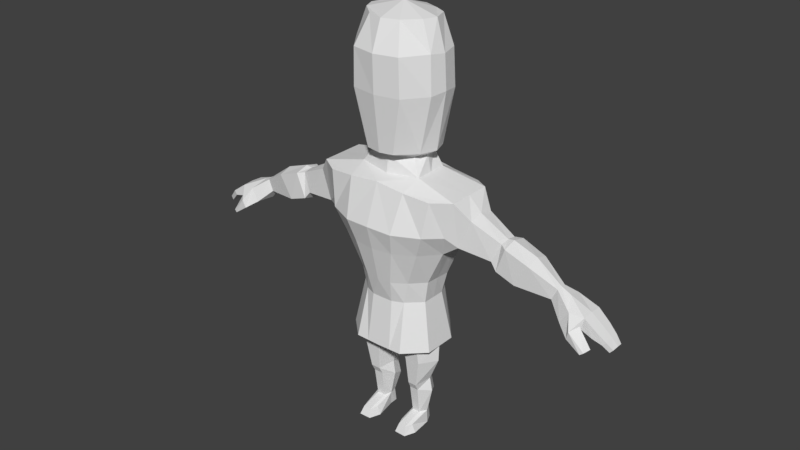 # Source: peasant.blend  (saved by Blender 2.78.0; exported with 4.5.12 LTS)
import bpy
from mathutils import Matrix  # noqa: F401  (used for matrix-valued properties, if any)

bpy.ops.wm.read_factory_settings(use_empty=True)
scene = bpy.context.scene
scene.name = 'Scene'

# ---- collections
col_collection_1 = bpy.data.collections.new('Collection 1'); scene.collection.children.link(col_collection_1)

# ---- world
world_world = bpy.data.worlds.new('World'); scene.world = world_world
world_world.color = (0.05088, 0.05088, 0.05088)
world_world.use_sun_shadow = False
world_world.sun_shadow_jitter_overblur = 0.0
world_world.cycles.sampling_method = 'MANUAL'

# ---- meshes
me_cube = bpy.data.meshes.new('Cube')
me_cube.from_pydata([(0.1008, -0.1182, 0.666), (0.2558, -0.1547, 1.193), (0.1008, 0.1551, 0.666), (0.2751, 0.1436, 1.193), (0.1666, -0.05679, 0.666), (0.1666, 0.05679, 0.666), (0.3382, 0.1033, 1.198), (0.3376, -0.1046, 1.198), (-0.001896, 0.1704, 1.218), (0.001896, -0.1704, 1.218), (-0.001896, 0.1038, 1.235), (0.001896, -0.1103, 1.235), (0.1401, 0.09416, 0.4408), (0.1454, -0.08691, 0.4405), (0.2308, 0.143, 1.034), (0.2308, -0.1724, 1.034), (0.2975, 0.09566, 1.031), (0.299, -0.1072, 1.033), (0.124, 0.115, 0.768), (0.124, -0.1208, 0.768), (0.1918, 0.05922, 0.768), (0.1823, -0.05922, 0.768), (0.1892, 0.1355, 0.9304), (0.1892, -0.1466, 0.9304), (0.2602, 0.06309, 0.9304), (0.2602, -0.06309, 0.9304), (0.3982, 0.06528, 1.123), (0.3982, -0.06528, 1.123), (0.3444, 0.07564, 0.993), (0.3444, -0.07564, 0.993), (0.2602, 0.06309, 0.9304), (0.2602, -0.06309, 0.9304), (0.5301, 0.04386, 1.06), (0.5301, -0.04386, 1.06), (0.4925, 0.05604, 0.9759), (0.4925, -0.05604, 0.9759), (0.7825, 0.02544, 0.9445), (0.7825, -0.02544, 0.9445), (0.759, 0.0274, 0.8931), (0.759, -0.0274, 0.8931), (0.5591, -0.06417, 1.055), (0.6683, -0.05967, 1.014), (0.6683, 0.05967, 1.014), (0.5591, 0.06417, 1.055), (0.5193, 0.0606, 0.9422), (0.606, 0.0606, 0.9121), (0.606, -0.0606, 0.9121), (0.5193, -0.0606, 0.9422), (0.2097, 0.07608, 0.4413), (0.1178, 0.1876, 0.4413), (0.1178, -0.1683, 0.4413), (0.2097, -0.0802, 0.4413), (0.0565, -0.08447, 0.4391), (0.0398, 0.08914, 0.4393), (0.02155, 0.0006477, 0.4392), (0.2032, -0.001477, 0.4407), (0.1668, -0.0005101, 0.1827), (0.1301, 0.06021, 0.1565), (0.1247, -0.05175, 0.1944), (0.08148, -0.05006, 0.1935), (0.06071, 0.05674, 0.1555), (0.04809, 0.0009596, 0.1817), (0.05722, 0.0009736, 0.2446), (0.08499, -0.06648, 0.2264), (0.1242, 0.05012, 0.2219), (0.06752, 0.04729, 0.221), (0.1541, -0.0002253, 0.2454), (0.1271, -0.06786, 0.2272), (0.07658, -0.07664, 0.3545), (0.05521, 0.08048, 0.3546), (0.0358, 0.0006766, 0.3545), (0.1282, 0.08582, 0.3562), (0.2001, -0.001584, 0.3561), (0.1493, -0.07924, 0.356), (0.1399, 0.0004369, 0.06283), (0.119, 0.03811, 0.06288), (0.1211, -0.03411, 0.06279), (0.08412, -0.03315, 0.06223), (0.07952, 0.03613, 0.06229), (0.07233, 0.001274, 0.06225), (0.1366, 0.1533, 1.205), (0.0504, -0.1393, 0.6651), (0.1433, 0.08006, 1.241), (0.1443, -0.08067, 1.243), (0.0504, 0.1704, 0.6651), (0.1366, -0.1704, 1.205), (0.1154, -0.2258, 1.033), (0.1154, 0.1521, 1.033), (0.062, 0.1469, 0.767), (0.062, -0.1622, 0.7674), (0.09459, 0.1493, 0.9294), (0.09459, -0.1948, 0.9285), (0.05891, -0.1683, 0.4399), (0.05891, 0.1876, 0.4399), (0.1666, 0.0, 0.666), (0.3379, -0.0006153, 1.198), (0.187, 0.0, 0.768), (0.2602, 0.0, 0.9304), (0.3982, 0.0, 1.138), (0.3444, 5.364e-09, 0.9714), (0.2602, 0.0, 0.9304), (0.5301, 3.219e-08, 1.067), (0.4925, 3.755e-08, 0.9512), (0.7825, 8.851e-08, 0.9501), (0.759, 9.12e-08, 0.8833), (0.5107, 4.828e-08, 0.9299), (0.6146, 6.437e-08, 0.8939), (0.5591, 4.292e-08, 1.072), (0.6683, 5.901e-08, 1.034), (0.2097, -0.002059, 0.4413), (0.1445, -0.0003076, 1.241), (1.045, 1.031e-07, 0.7842), (1.044, -0.03222, 0.7823), (1.044, 0.02674, 0.7823), (1.031, 0.02922, 0.7676), (1.031, -0.0347, 0.7676), (1.029, 1.044e-07, 0.7643), (0.7881, 9.196e-08, 0.8467), (0.8233, -0.06583, 0.8331), (0.8286, 0.05638, 0.9146), (0.7928, 0.0596, 0.8575), (0.8253, 8.853e-08, 0.9292), (0.8591, -0.06261, 0.8902), (0.9034, -0.01064, 0.8521), (0.9229, 0.05349, 0.8852), (0.9235, 7.083e-08, 0.8884), (0.9023, -0.05244, 0.8342), (0.9043, 0.05761, 0.8577), (0.9229, -0.05349, 0.8852), (1.002, 9.901e-08, 0.7904), (1.018, 0.0357, 0.8103), (1.018, 9.735e-08, 0.8123), (1.003, -0.04587, 0.794), (1.003, 0.03838, 0.794), (1.018, -0.04319, 0.8103), (0.9029, -0.06989, 0.8075), (0.8762, -0.09804, 0.7964), (0.9131, -0.06699, 0.8513), (0.8874, -0.1039, 0.8344), (0.9486, -0.06547, 0.7488), (0.9405, -0.09971, 0.7528), (0.9663, -0.06536, 0.7699), (0.9546, -0.09495, 0.7627), (0.142, 3.68e-05, 0.0), (0.1221, 0.04153, 0.0), (0.1308, -0.05139, 0.0008469), (0.07572, -0.04996, 2.301e-05), (0.07572, 0.04157, 0.0), (0.07481, 0.001283, 0.0), (0.1211, -0.132, 0.03785), (0.08412, -0.131, 0.03729), (0.07233, -0.09662, 0.03877), (0.1333, -0.09745, 0.03619), (0.1511, -0.09785, 0.0), (0.1308, -0.1493, 0.0), (0.07572, -0.1478, 0.0), (0.05617, -0.09661, 0.0), (0.002356, -0.09774, 1.311), (-0.002356, 0.1003, 1.311), (0.1022, 0.06993, 1.315), (0.1029, -0.05744, 1.316), (0.1267, -0.0003076, 1.315), (0.002356, 1.509e-09, 1.927), (-0.002356, -0.1359, 1.882), (0.002356, 0.1376, 1.882), (0.1398, 0.06993, 1.886), (0.1405, -0.05744, 1.886), (0.1643, -0.0003076, 1.886), (-0.002356, 0.1264, 1.339), (0.1451, -0.07241, 1.343), (0.002356, -0.1552, 1.339), (0.1479, 0.06993, 1.343), (0.1724, -0.0003076, 1.343), (0.06517, -0.1447, 1.341), (0.07522, -0.1148, 1.884), (0.04943, -0.07791, 1.313), (0.07766, 0.1057, 1.884), (0.08569, 0.1063, 1.341), (0.1874, -0.0672, 1.76), (0.1875, 0.07731, 1.759), (0.2039, -0.0003076, 1.752), (0.1114, -0.1672, 1.757), (0.119, 0.1507, 1.757), (0.2127, -0.0003076, 1.602), (0.1156, -0.166, 1.591), (0.1287, 0.1509, 1.592), (0.196, -0.07176, 1.594), (0.1972, 0.07731, 1.594), (-0.1008, -0.1182, 0.666), (-0.2558, -0.1547, 1.193), (-0.1008, 0.1551, 0.666), (-0.2751, 0.1436, 1.193), (-0.1666, -0.05679, 0.666), (-0.1666, 0.05679, 0.666), (-0.3382, 0.1033, 1.198), (-0.3376, -0.1046, 1.198), (0.0, 0.1704, 0.6642), (-0.001896, 0.1704, 1.218), (0.0, -0.1393, 0.6642), (0.001896, -0.1704, 1.218), (-0.001896, 0.1038, 1.235), (0.001896, -0.1103, 1.235), (-0.1401, 0.09416, 0.4408), (-0.1454, -0.08691, 0.4405), (-0.2308, 0.143, 1.034), (-0.2308, -0.1724, 1.034), (-0.2975, 0.09566, 1.031), (-0.299, -0.1072, 1.033), (0.0, -0.2337, 1.037), (0.0, 0.1512, 1.032), (-0.124, 0.115, 0.768), (-0.124, -0.1208, 0.768), (-0.1918, 0.05922, 0.768), (-0.1823, -0.05922, 0.768), (0.0, -0.1681, 0.7669), (0.0, 0.1379, 0.766), (-0.1892, 0.1355, 0.9304), (-0.1892, -0.1466, 0.9304), (-0.2602, 0.06309, 0.9304), (-0.2602, -0.06309, 0.9304), (0.0, -0.2043, 0.9265), (0.0, 0.1496, 0.9283), (-0.3982, 0.06528, 1.123), (-0.3982, -0.06528, 1.123), (-0.3444, 0.07564, 0.993), (-0.3444, -0.07564, 0.993), (-0.2602, 0.06309, 0.9304), (-0.2602, -0.06309, 0.9304), (-0.5301, 0.04386, 1.06), (-0.5301, -0.04386, 1.06), (-0.4925, 0.05604, 0.9759), (-0.4925, -0.05604, 0.9759), (-0.7825, 0.02544, 0.9445), (-0.7825, -0.02544, 0.9445), (-0.759, 0.0274, 0.8931), (-0.759, -0.0274, 0.8931), (-0.5591, -0.06417, 1.055), (-0.6683, -0.05967, 1.014), (-0.6683, 0.05967, 1.014), (-0.5591, 0.06417, 1.055), (-0.5193, 0.0606, 0.9422), (-0.606, 0.0606, 0.9121), (-0.606, -0.0606, 0.9121), (-0.5193, -0.0606, 0.9422), (-0.2097, 0.07608, 0.4413), (-0.1178, 0.1876, 0.4413), (0.0, -0.1683, 0.4386), (-0.1178, -0.1683, 0.4413), (-0.2097, -0.0802, 0.4413), (0.0, 0.1876, 0.4386), (0.0, 0.06072, 0.4386), (0.0, -0.04698, 0.4386), (-0.0565, -0.08447, 0.4391), (-0.0398, 0.08914, 0.4393), (-0.02155, 0.0006477, 0.4392), (-0.2032, -0.001477, 0.4407), (-0.1668, -0.0005101, 0.1827), (-0.1301, 0.06021, 0.1565), (-0.1247, -0.05175, 0.1944), (-0.08148, -0.05006, 0.1935), (-0.06071, 0.05674, 0.1555), (-0.04809, 0.0009596, 0.1817), (-0.05722, 0.0009736, 0.2446), (-0.08499, -0.06648, 0.2264), (-0.1242, 0.05012, 0.2219), (-0.06752, 0.04729, 0.221), (-0.1541, -0.0002253, 0.2454), (-0.1271, -0.06786, 0.2272), (-0.07658, -0.07664, 0.3545), (-0.05521, 0.08048, 0.3546), (-0.0358, 0.0006766, 0.3545), (-0.1282, 0.08582, 0.3562), (-0.2001, -0.001584, 0.3561), (-0.1493, -0.07924, 0.356), (-0.1399, 0.0004369, 0.06283), (-0.119, 0.03811, 0.06288), (-0.1211, -0.03411, 0.06279), (-0.08412, -0.03315, 0.06223), (-0.07952, 0.03613, 0.06229), (-0.07233, 0.001274, 0.06225), (-0.1366, 0.1533, 1.205), (-0.0504, -0.1393, 0.6651), (-0.1433, 0.08006, 1.241), (-0.1443, -0.08067, 1.243), (-0.0504, 0.1704, 0.6651), (-0.1366, -0.1704, 1.205), (-0.1154, -0.2258, 1.033), (-0.1154, 0.1521, 1.033), (-0.062, 0.1469, 0.767), (-0.062, -0.1622, 0.7674), (-0.09459, 0.1493, 0.9294), (-0.09459, -0.1948, 0.9285), (-0.05891, -0.1683, 0.4399), (-0.05891, 0.1876, 0.4399), (-0.1666, 0.0, 0.666), (-0.3379, -0.0006153, 1.198), (-0.187, 0.0, 0.768), (-0.2602, 0.0, 0.9304), (-0.3982, 0.0, 1.138), (-0.3444, 5.364e-09, 0.9714), (-0.2602, 0.0, 0.9304), (-0.5301, 3.219e-08, 1.067), (-0.4925, 3.755e-08, 0.9512), (-0.7825, 8.851e-08, 0.9501), (-0.759, 9.12e-08, 0.8833), (-0.5107, 4.828e-08, 0.9299), (-0.6146, 6.437e-08, 0.8939), (-0.5591, 4.292e-08, 1.072), (-0.6683, 5.901e-08, 1.034), (-0.2097, -0.002059, 0.4413), (-0.1445, -0.0003076, 1.241), (-1.045, 1.031e-07, 0.7842), (-1.044, -0.03222, 0.7823), (-1.044, 0.02674, 0.7823), (-1.031, 0.02922, 0.7676), (-1.031, -0.0347, 0.7676), (-1.029, 1.044e-07, 0.7643), (-0.7881, 9.196e-08, 0.8467), (-0.8233, -0.06583, 0.8331), (-0.8286, 0.05638, 0.9146), (-0.7928, 0.0596, 0.8575), (-0.8253, 8.853e-08, 0.9292), (-0.8591, -0.06261, 0.8902), (-0.9034, -0.01064, 0.8521), (-0.9229, 0.05349, 0.8852), (-0.9235, 7.083e-08, 0.8884), (-0.9023, -0.05244, 0.8342), (-0.9043, 0.05761, 0.8577), (-0.9229, -0.05349, 0.8852), (-0.9789, 9.443e-08, 0.8125), (-0.9947, 0.04331, 0.834), (-0.9953, 9.247e-08, 0.8361), (-0.9799, -0.05535, 0.8163), (-0.9799, 0.04615, 0.8163), (-0.9947, -0.05251, 0.834), (-0.9029, -0.06989, 0.8075), (-0.8762, -0.09804, 0.7964), (-0.9131, -0.06699, 0.8513), (-0.8874, -0.1039, 0.8344), (-0.9486, -0.06547, 0.7488), (-0.9405, -0.09971, 0.7528), (-0.9663, -0.06536, 0.7699), (-0.9546, -0.09495, 0.7627), (-0.142, 3.68e-05, 0.0), (-0.1221, 0.04153, 0.0), (-0.1308, -0.05139, 0.0008469), (-0.07572, -0.04996, 2.301e-05), (-0.07572, 0.04157, 0.0), (-0.07481, 0.001283, 0.0), (-0.1211, -0.132, 0.03785), (-0.08412, -0.131, 0.03729), (-0.07233, -0.09662, 0.03877), (-0.1333, -0.09745, 0.03619), (-0.1511, -0.09785, 0.0), (-0.1308, -0.1493, 0.0), (-0.07572, -0.1478, 0.0), (-0.05617, -0.09661, 0.0), (0.002356, -0.09774, 1.311), (-0.002356, 0.1003, 1.311), (-0.1022, 0.06993, 1.315), (-0.1029, -0.05744, 1.316), (-0.1267, -0.0003076, 1.315), (0.002356, 1.509e-09, 1.927), (-0.002356, -0.1359, 1.882), (0.002356, 0.1376, 1.882), (-0.1398, 0.06993, 1.886), (-0.1405, -0.05744, 1.886), (-0.1643, -0.0003076, 1.886), (-0.002356, 0.1264, 1.339), (-0.1451, -0.07241, 1.343), (0.002356, -0.1552, 1.339), (-0.1479, 0.06993, 1.343), (-0.1724, -0.0003076, 1.343), (-0.06517, -0.1447, 1.341), (-0.07522, -0.1148, 1.884), (-0.04943, -0.07791, 1.313), (-0.07766, 0.1057, 1.884), (-0.08569, 0.1063, 1.341), (-0.1874, -0.0672, 1.76), (-0.1875, 0.07731, 1.759), (0.0, 0.1826, 1.755), (0.0, -0.1876, 1.755), (-0.2039, -0.0003076, 1.752), (-0.1114, -0.1672, 1.757), (-0.119, 0.1507, 1.757), (0.0, 0.1792, 1.589), (0.0, -0.1832, 1.589), (-0.2127, -0.0003076, 1.602), (-0.1156, -0.166, 1.591), (-0.1287, 0.1509, 1.592), (-0.196, -0.07176, 1.594), (-0.1972, 0.07731, 1.594), (0.9605, -0.05173, 0.8095), (0.9615, 0.04961, 0.8199), (0.9787, -0.05053, 0.8423), (0.9604, -0.004608, 0.8152), (0.9787, 0.04612, 0.8423), (0.9793, 0.0001229, 0.845)], [], [(87, 80, 3, 14), (17, 7, 1, 15), (4, 0, 50, 51), (84, 2, 49, 93), (81, 198, 246, 92), (14, 3, 6, 16), (24, 16, 28, 30), (110, 82, 159, 161), (80, 8, 10, 82), (83, 11, 9, 85), (86, 85, 9, 208), (91, 86, 208, 220), (16, 6, 26, 28), (22, 14, 16, 24), (25, 17, 15, 23), (90, 87, 14, 22), (84, 88, 18, 2), (4, 21, 19, 0), (2, 18, 20, 5), (94, 96, 21, 4), (81, 89, 214, 198), (88, 90, 22, 18), (21, 25, 23, 19), (18, 22, 24, 20), (96, 97, 25, 21), (89, 91, 220, 214), (28, 26, 32, 34), (100, 99, 29, 31), (97, 24, 30, 100), (95, 7, 27, 98), (17, 25, 31, 29), (7, 17, 29, 27), (108, 41, 37, 103), (27, 29, 35, 33), (98, 27, 33, 101), (99, 28, 34, 102), (133, 130, 113, 114), (106, 45, 38, 104), (45, 42, 36, 38), (41, 46, 39, 37), (33, 35, 47, 40), (40, 47, 46, 41), (34, 32, 43, 44), (44, 43, 42, 45), (102, 34, 44, 105), (105, 44, 45, 106), (101, 33, 40, 107), (107, 40, 41, 108), (251, 52, 13, 51, 50, 92, 246), (249, 93, 49, 48, 12, 53, 250), (250, 53, 54, 52, 251), (2, 5, 48, 49), (94, 4, 51, 109), (58, 59, 77, 76), (13, 55, 12, 48, 109, 51), (65, 64, 57, 60), (63, 62, 61, 59), (61, 60, 78, 79), (64, 66, 56, 57), (66, 67, 58, 56), (62, 65, 60, 61), (67, 63, 59, 58), (73, 68, 63, 67), (70, 69, 65, 62), (72, 73, 67, 66), (71, 72, 66, 64), (68, 70, 62, 63), (69, 71, 64, 65), (53, 12, 71, 69), (52, 54, 70, 68), (12, 55, 72, 71), (55, 13, 73, 72), (54, 53, 69, 70), (13, 52, 68, 73), (79, 148, 156, 151), (75, 74, 143, 144), (59, 61, 79, 77), (60, 57, 75, 78), (57, 56, 74, 75), (56, 58, 76, 74), (19, 23, 91, 89), (215, 221, 90, 88), (0, 19, 89, 81), (196, 215, 88, 84), (221, 209, 87, 90), (23, 15, 86, 91), (15, 1, 85, 86), (7, 83, 85, 1), (3, 80, 82, 6), (95, 110, 83, 7), (0, 81, 92, 50), (196, 84, 93, 249), (209, 8, 80, 87), (6, 82, 110, 95), (5, 94, 109, 48), (43, 107, 108, 42), (32, 101, 107, 43), (47, 105, 106, 46), (35, 102, 105, 47), (46, 106, 104, 39), (132, 129, 116, 115), (29, 99, 102, 35), (26, 98, 101, 32), (42, 108, 103, 36), (6, 95, 98, 26), (25, 97, 100, 31), (30, 28, 99, 100), (20, 24, 97, 96), (5, 20, 96, 94), (82, 10, 158, 159), (116, 111, 112, 115), (114, 113, 111, 116), (130, 131, 111, 113), (134, 132, 115, 112), (131, 134, 112, 111), (129, 133, 114, 116), (104, 38, 120, 117), (103, 37, 122, 121), (37, 39, 118, 122), (36, 103, 121, 119), (39, 104, 117, 118), (38, 36, 119, 120), (117, 120, 127, 123), (121, 122, 128, 125), (126, 128, 137, 135), (119, 121, 125, 124), (118, 117, 123, 126), (120, 119, 124, 127), (395, 393, 133, 129), (397, 394, 134, 131), (394, 392, 132, 134), (396, 397, 131, 130), (392, 395, 129, 132), (393, 396, 130, 133), (138, 136, 140, 142), (128, 122, 138, 137), (118, 126, 135, 136), (122, 118, 136, 138), (142, 140, 139, 141), (136, 135, 139, 140), (135, 137, 141, 139), (137, 138, 142, 141), (146, 148, 143, 145), (143, 148, 147, 144), (79, 78, 147, 148), (146, 145, 154, 155), (145, 143, 153, 154), (78, 75, 144, 147), (152, 149, 154, 153), (149, 150, 155, 154), (150, 151, 156, 155), (74, 76, 149, 152), (76, 77, 150, 149), (148, 146, 155, 156), (143, 74, 152, 153), (77, 79, 151, 150), (381, 181, 174, 163), (11, 83, 160, 175, 157), (83, 110, 161, 160), (167, 162, 163, 174, 166), (165, 176, 164, 162, 167), (180, 179, 165, 167), (178, 180, 167, 166), (179, 182, 176, 165), (159, 158, 168, 177, 171), (160, 161, 172, 169), (161, 159, 171, 172), (157, 175, 173, 170), (176, 182, 380, 164), (184, 173, 169, 186), (173, 175, 160, 169), (185, 177, 168, 385), (174, 181, 178, 166), (187, 185, 182, 179), (186, 183, 180, 178), (183, 187, 179, 180), (386, 184, 181, 381), (170, 173, 184, 386), (172, 171, 187, 183), (169, 172, 183, 186), (171, 177, 185, 187), (182, 185, 385, 380), (181, 184, 186, 178), (287, 204, 191, 280), (207, 205, 189, 195), (192, 248, 247, 188), (284, 293, 245, 190), (281, 292, 246, 198), (204, 206, 194, 191), (218, 226, 224, 206), (310, 361, 359, 282), (280, 282, 200, 197), (283, 285, 199, 201), (286, 208, 199, 285), (291, 220, 208, 286), (206, 224, 222, 194), (216, 218, 206, 204), (219, 217, 205, 207), (290, 216, 204, 287), (284, 190, 210, 288), (192, 188, 211, 213), (190, 193, 212, 210), (294, 192, 213, 296), (281, 198, 214, 289), (288, 210, 216, 290), (213, 211, 217, 219), (210, 212, 218, 216), (296, 213, 219, 297), (289, 214, 220, 291), (224, 230, 228, 222), (300, 227, 225, 299), (297, 300, 226, 218), (295, 298, 223, 195), (207, 225, 227, 219), (195, 223, 225, 207), (308, 303, 233, 237), (223, 229, 231, 225), (298, 301, 229, 223), (299, 302, 230, 224), (333, 314, 313, 330), (306, 304, 234, 241), (241, 234, 232, 238), (237, 233, 235, 242), (229, 236, 243, 231), (236, 237, 242, 243), (230, 240, 239, 228), (240, 241, 238, 239), (302, 305, 240, 230), (305, 306, 241, 240), (301, 307, 236, 229), (307, 308, 237, 236), (251, 246, 292, 247, 248, 203, 252), (249, 250, 253, 202, 244, 245, 293), (250, 251, 252, 254, 253), (190, 245, 244, 193), (294, 309, 248, 192), (258, 276, 277, 259), (203, 248, 309, 244, 202, 255), (265, 260, 257, 264), (263, 259, 261, 262), (261, 279, 278, 260), (264, 257, 256, 266), (266, 256, 258, 267), (262, 261, 260, 265), (267, 258, 259, 263), (273, 267, 263, 268), (270, 262, 265, 269), (272, 266, 267, 273), (271, 264, 266, 272), (268, 263, 262, 270), (269, 265, 264, 271), (253, 269, 271, 202), (252, 268, 270, 254), (202, 271, 272, 255), (255, 272, 273, 203), (254, 270, 269, 253), (203, 273, 268, 252), (279, 351, 356, 348), (275, 344, 343, 274), (259, 277, 279, 261), (260, 278, 275, 257), (257, 275, 274, 256), (256, 274, 276, 258), (211, 289, 291, 217), (215, 288, 290, 221), (188, 281, 289, 211), (196, 284, 288, 215), (221, 290, 287, 209), (217, 291, 286, 205), (205, 286, 285, 189), (195, 189, 285, 283), (191, 194, 282, 280), (295, 195, 283, 310), (188, 247, 292, 281), (196, 249, 293, 284), (209, 287, 280, 197), (194, 295, 310, 282), (193, 244, 309, 294), (239, 238, 308, 307), (228, 239, 307, 301), (243, 242, 306, 305), (231, 243, 305, 302), (242, 235, 304, 306), (332, 315, 316, 329), (225, 231, 302, 299), (222, 228, 301, 298), (238, 232, 303, 308), (194, 222, 298, 295), (219, 227, 300, 297), (226, 300, 299, 224), (212, 296, 297, 218), (193, 294, 296, 212), (282, 359, 358, 200), (316, 315, 312, 311), (314, 316, 311, 313), (330, 313, 311, 331), (334, 312, 315, 332), (331, 311, 312, 334), (329, 316, 314, 333), (304, 317, 320, 234), (303, 321, 322, 233), (233, 322, 318, 235), (232, 319, 321, 303), (235, 318, 317, 304), (234, 320, 319, 232), (317, 323, 327, 320), (321, 325, 328, 322), (326, 335, 337, 328), (319, 324, 325, 321), (318, 326, 323, 317), (320, 327, 324, 319), (323, 329, 333, 327), (325, 331, 334, 328), (328, 334, 332, 326), (324, 330, 331, 325), (326, 332, 329, 323), (327, 333, 330, 324), (338, 342, 340, 336), (328, 337, 338, 322), (318, 336, 335, 326), (322, 338, 336, 318), (342, 341, 339, 340), (336, 340, 339, 335), (335, 339, 341, 337), (337, 341, 342, 338), (346, 345, 343, 348), (343, 344, 347, 348), (279, 348, 347, 278), (346, 355, 354, 345), (345, 354, 353, 343), (278, 347, 344, 275), (352, 353, 354, 349), (349, 354, 355, 350), (350, 355, 356, 351), (274, 352, 349, 276), (276, 349, 350, 277), (348, 356, 355, 346), (343, 353, 352, 274), (277, 350, 351, 279), (381, 363, 374, 383), (201, 357, 375, 360, 283), (283, 360, 361, 310), (367, 366, 374, 363, 362), (365, 367, 362, 364, 376), (382, 367, 365, 379), (378, 366, 367, 382), (379, 365, 376, 384), (359, 371, 377, 368, 358), (360, 369, 372, 361), (361, 372, 371, 359), (357, 370, 373, 375), (376, 364, 380, 384), (388, 390, 369, 373), (373, 369, 360, 375), (389, 385, 368, 377), (374, 366, 378, 383), (391, 379, 384, 389), (390, 378, 382, 387), (387, 382, 379, 391), (386, 381, 383, 388), (370, 386, 388, 373), (372, 387, 391, 371), (369, 390, 387, 372), (371, 391, 389, 377), (384, 380, 385, 389), (383, 378, 390, 388), (127, 124, 396, 393), (126, 123, 395, 392), (124, 125, 397, 396), (128, 126, 392, 394), (125, 128, 394, 397), (123, 127, 393, 395)])
_ca = me_cube.color_attributes.new('Col', 'BYTE_COLOR', 'CORNER')
_ca.data.foreach_set('color', [1.0, 1.0, 1.0, 1.0, 1.0, 1.0, 1.0, 1.0, 1.0, 1.0, 1.0, 1.0, 1.0, 1.0, 1.0, 1.0, 1.0, 1.0, 1.0, 1.0, 1.0, 1.0, 1.0, 1.0, 1.0, 1.0, 1.0, 1.0, 1.0, 1.0, 1.0, 1.0, 1.0, 1.0, 1.0, 1.0, 1.0, 1.0, 1.0, 1.0, 1.0, 1.0, 1.0, 1.0, 1.0, 1.0, 1.0, 1.0, 1.0, 1.0, 1.0, 1.0, 1.0, 1.0, 1.0, 1.0, 1.0, 1.0, 1.0, 1.0, 1.0, 1.0, 1.0, 1.0, 1.0, 1.0, 1.0, 1.0, 1.0, 1.0, 1.0, 1.0, 1.0, 1.0, 1.0, 1.0, 1.0, 1.0, 1.0, 1.0, 1.0, 1.0, 1.0, 1.0, 1.0, 1.0, 1.0, 1.0, 1.0, 1.0, 1.0, 1.0, 1.0, 1.0, 1.0, 1.0, 1.0, 1.0, 1.0, 1.0, 1.0, 1.0, 1.0, 1.0, 1.0, 1.0, 1.0, 1.0, 1.0, 1.0, 1.0, 1.0, 1.0, 1.0, 1.0, 1.0, 1.0, 1.0, 1.0, 1.0, 1.0, 1.0, 1.0, 1.0, 1.0, 1.0, 1.0, 1.0, 1.0, 1.0, 1.0, 1.0, 1.0, 1.0, 1.0, 1.0, 1.0, 1.0, 1.0, 1.0, 1.0, 1.0, 1.0, 1.0, 1.0, 1.0, 1.0, 1.0, 1.0, 1.0, 1.0, 1.0, 1.0, 1.0, 1.0, 1.0, 1.0, 1.0, 1.0, 1.0, 1.0, 1.0, 1.0, 1.0, 1.0, 1.0, 1.0, 1.0, 1.0, 1.0, 1.0, 1.0, 1.0, 1.0, 1.0, 1.0, 1.0, 1.0, 1.0, 1.0, 1.0, 1.0, 1.0, 1.0, 1.0, 1.0, 1.0, 1.0, 1.0, 1.0, 1.0, 1.0, 1.0, 1.0, 1.0, 1.0, 1.0, 1.0, 1.0, 1.0, 1.0, 1.0, 1.0, 1.0, 1.0, 1.0, 1.0, 1.0, 1.0, 1.0, 1.0, 1.0, 1.0, 1.0, 1.0, 1.0, 1.0, 1.0, 1.0, 1.0, 1.0, 1.0, 1.0, 1.0, 1.0, 1.0, 1.0, 1.0, 1.0, 1.0, 1.0, 1.0, 1.0, 1.0, 1.0, 1.0, 1.0, 1.0, 1.0, 1.0, 1.0, 1.0, 1.0, 1.0, 1.0, 1.0, 1.0, 1.0, 1.0, 1.0, 1.0, 1.0, 1.0, 1.0, 1.0, 1.0, 1.0, 1.0, 1.0, 1.0, 1.0, 1.0, 1.0, 1.0, 1.0, 1.0, 1.0, 1.0, 1.0, 1.0, 1.0, 1.0, 1.0, 1.0, 1.0, 1.0, 1.0, 1.0, 1.0, 1.0, 1.0, 1.0, 1.0, 1.0, 1.0, 1.0, 1.0, 1.0, 1.0, 1.0, 1.0, 1.0, 1.0, 1.0, 1.0, 1.0, 1.0, 1.0, 1.0, 1.0, 1.0, 1.0, 1.0, 1.0, 1.0, 1.0, 1.0, 1.0, 1.0, 1.0, 1.0, 1.0, 1.0, 1.0, 1.0, 1.0, 1.0, 1.0, 1.0, 1.0, 1.0, 1.0, 1.0, 1.0, 1.0, 1.0, 1.0, 1.0, 1.0, 1.0, 1.0, 1.0, 1.0, 1.0, 1.0, 1.0, 1.0, 1.0, 1.0, 1.0, 1.0, 1.0, 1.0, 1.0, 1.0, 1.0, 1.0, 1.0, 1.0, 1.0, 1.0, 1.0, 1.0, 1.0, 1.0, 1.0, 1.0, 1.0, 1.0, 1.0, 1.0, 1.0, 1.0, 1.0, 1.0, 1.0, 1.0, 1.0, 1.0, 1.0, 1.0, 1.0, 1.0, 1.0, 1.0, 1.0, 1.0, 1.0, 1.0, 1.0, 1.0, 1.0, 1.0, 1.0, 1.0, 1.0, 1.0, 1.0, 1.0, 1.0, 1.0, 1.0, 1.0, 1.0, 1.0, 1.0, 1.0, 1.0, 1.0, 1.0, 1.0, 1.0, 1.0, 1.0, 1.0, 1.0, 1.0, 1.0, 1.0, 1.0, 1.0, 1.0, 1.0, 1.0, 1.0, 1.0, 1.0, 1.0, 1.0, 1.0, 1.0, 1.0, 1.0, 1.0, 1.0, 1.0, 1.0, 1.0, 1.0, 1.0, 1.0, 1.0, 1.0, 1.0, 1.0, 1.0, 1.0, 1.0, 1.0, 1.0, 1.0, 1.0, 1.0, 1.0, 1.0, 1.0, 1.0, 1.0, 1.0, 1.0, 1.0, 1.0, 1.0, 1.0, 1.0, 1.0, 1.0, 1.0, 1.0, 1.0, 1.0, 1.0, 1.0, 1.0, 1.0, 1.0, 1.0, 1.0, 1.0, 1.0, 1.0, 1.0, 1.0, 1.0, 1.0, 1.0, 1.0, 1.0, 1.0, 1.0, 1.0, 1.0, 1.0, 1.0, 1.0, 1.0, 1.0, 1.0, 1.0, 1.0, 1.0, 1.0, 1.0, 1.0, 1.0, 1.0, 1.0, 1.0, 1.0, 1.0, 1.0, 1.0, 1.0, 1.0, 1.0, 1.0, 1.0, 1.0, 1.0, 1.0, 1.0, 1.0, 1.0, 1.0, 1.0, 1.0, 1.0, 1.0, 1.0, 1.0, 1.0, 1.0, 1.0, 1.0, 1.0, 1.0, 1.0, 1.0, 1.0, 1.0, 1.0, 1.0, 1.0, 1.0, 1.0, 1.0, 1.0, 1.0, 1.0, 1.0, 1.0, 1.0, 1.0, 1.0, 1.0, 1.0, 1.0, 1.0, 1.0, 1.0, 1.0, 1.0, 1.0, 1.0, 1.0, 1.0, 1.0, 1.0, 1.0, 1.0, 1.0, 1.0, 1.0, 1.0, 1.0, 1.0, 1.0, 1.0, 1.0, 1.0, 1.0, 1.0, 1.0, 1.0, 1.0, 1.0, 1.0, 1.0, 1.0, 1.0, 1.0, 1.0, 1.0, 1.0, 1.0, 1.0, 1.0, 1.0, 1.0, 1.0, 1.0, 1.0, 1.0, 1.0, 1.0, 1.0, 1.0, 1.0, 1.0, 1.0, 1.0, 1.0, 1.0, 1.0, 1.0, 1.0, 1.0, 1.0, 1.0, 1.0, 1.0, 1.0, 1.0, 1.0, 1.0, 1.0, 1.0, 1.0, 1.0, 1.0, 1.0, 1.0, 1.0, 1.0, 1.0, 1.0, 1.0, 1.0, 1.0, 1.0, 1.0, 1.0, 1.0, 1.0, 1.0, 1.0, 1.0, 1.0, 1.0, 1.0, 1.0, 1.0, 1.0, 1.0, 1.0, 1.0, 1.0, 1.0, 1.0, 1.0, 1.0, 1.0, 1.0, 1.0, 1.0, 1.0, 1.0, 1.0, 1.0, 1.0, 1.0, 1.0, 1.0, 1.0, 1.0, 1.0, 1.0, 1.0, 1.0, 1.0, 1.0, 1.0, 1.0, 1.0, 1.0, 1.0, 1.0, 1.0, 1.0, 1.0, 1.0, 1.0, 1.0, 1.0, 1.0, 1.0, 1.0, 1.0, 1.0, 1.0, 1.0, 1.0, 1.0, 1.0, 1.0, 1.0, 1.0, 1.0, 1.0, 1.0, 1.0, 1.0, 1.0, 1.0, 1.0, 1.0, 1.0, 1.0, 1.0, 1.0, 1.0, 1.0, 1.0, 1.0, 1.0, 1.0, 1.0, 1.0, 1.0, 1.0, 1.0, 1.0, 1.0, 1.0, 1.0, 1.0, 1.0, 1.0, 1.0, 1.0, 1.0, 1.0, 1.0, 1.0, 1.0, 1.0, 1.0, 1.0, 1.0, 1.0, 1.0, 1.0, 1.0, 1.0, 1.0, 1.0, 1.0, 1.0, 1.0, 1.0, 1.0, 1.0, 1.0, 1.0, 1.0, 1.0, 1.0, 1.0, 1.0, 1.0, 1.0, 1.0, 1.0, 1.0, 1.0, 1.0, 1.0, 1.0, 1.0, 1.0, 1.0, 1.0, 1.0, 1.0, 1.0, 1.0, 1.0, 1.0, 1.0, 1.0, 1.0, 1.0, 1.0, 1.0, 1.0, 1.0, 1.0, 1.0, 1.0, 1.0, 1.0, 1.0, 1.0, 1.0, 1.0, 1.0, 1.0, 1.0, 1.0, 1.0, 1.0, 1.0, 1.0, 1.0, 1.0, 1.0, 1.0, 1.0, 1.0, 1.0, 1.0, 1.0, 1.0, 1.0, 1.0, 1.0, 1.0, 1.0, 1.0, 1.0, 1.0, 1.0, 1.0, 1.0, 1.0, 1.0, 1.0, 1.0, 1.0, 1.0, 1.0, 1.0, 1.0, 1.0, 1.0, 1.0, 1.0, 1.0, 1.0, 1.0, 1.0, 1.0, 1.0, 1.0, 1.0, 1.0, 1.0, 1.0, 1.0, 1.0, 1.0, 1.0, 1.0, 1.0, 1.0, 1.0, 1.0, 1.0, 1.0, 1.0, 1.0, 1.0, 1.0, 1.0, 1.0, 1.0, 1.0, 1.0, 1.0, 1.0, 1.0, 1.0, 1.0, 1.0, 1.0, 1.0, 1.0, 1.0, 1.0, 1.0, 1.0, 1.0, 1.0, 1.0, 1.0, 1.0, 1.0, 1.0, 1.0, 1.0, 1.0, 1.0, 1.0, 1.0, 1.0, 1.0, 1.0, 1.0, 1.0, 1.0, 1.0, 1.0, 1.0, 1.0, 1.0, 1.0, 1.0, 1.0, 1.0, 1.0, 1.0, 1.0, 1.0, 1.0, 1.0, 1.0, 1.0, 1.0, 1.0, 1.0, 1.0, 1.0, 1.0, 1.0, 1.0, 1.0, 1.0, 1.0, 1.0, 1.0, 1.0, 1.0, 1.0, 1.0, 1.0, 1.0, 1.0, 1.0, 1.0, 1.0, 1.0, 1.0, 1.0, 1.0, 1.0, 1.0, 1.0, 1.0, 1.0, 1.0, 1.0, 1.0, 1.0, 1.0, 1.0, 1.0, 1.0, 1.0, 1.0, 1.0, 1.0, 1.0, 1.0, 1.0, 1.0, 1.0, 1.0, 1.0, 1.0, 1.0, 1.0, 1.0, 1.0, 1.0, 1.0, 1.0, 1.0, 1.0, 1.0, 1.0, 1.0, 1.0, 1.0, 1.0, 1.0, 1.0, 1.0, 1.0, 1.0, 1.0, 1.0, 1.0, 1.0, 1.0, 1.0, 1.0, 1.0, 1.0, 1.0, 1.0, 1.0, 1.0, 1.0, 1.0, 1.0, 1.0, 1.0, 1.0, 1.0, 1.0, 1.0, 1.0, 1.0, 1.0, 1.0, 1.0, 1.0, 1.0, 1.0, 1.0, 1.0, 1.0, 1.0, 1.0, 1.0, 1.0, 1.0, 1.0, 1.0, 1.0, 1.0, 1.0, 1.0, 1.0, 1.0, 1.0, 1.0, 1.0, 1.0, 1.0, 1.0, 1.0, 1.0, 1.0, 1.0, 1.0, 1.0, 1.0, 1.0, 1.0, 1.0, 1.0, 1.0, 1.0, 1.0, 1.0, 1.0, 1.0, 1.0, 1.0, 1.0, 1.0, 1.0, 1.0, 1.0, 1.0, 1.0, 1.0, 1.0, 1.0, 1.0, 1.0, 1.0, 1.0, 1.0, 1.0, 1.0, 1.0, 1.0, 1.0, 1.0, 1.0, 1.0, 1.0, 1.0, 1.0, 1.0, 1.0, 1.0, 1.0, 1.0, 1.0, 1.0, 1.0, 1.0, 1.0, 1.0, 1.0, 1.0, 1.0, 1.0, 1.0, 1.0, 1.0, 1.0, 1.0, 1.0, 1.0, 1.0, 1.0, 1.0, 1.0, 1.0, 1.0, 1.0, 1.0, 1.0, 1.0, 1.0, 1.0, 1.0, 1.0, 1.0, 1.0, 1.0, 1.0, 1.0, 1.0, 1.0, 1.0, 1.0, 1.0, 1.0, 1.0, 1.0, 1.0, 1.0, 1.0, 1.0, 1.0, 1.0, 1.0, 1.0, 1.0, 1.0, 1.0, 1.0, 1.0, 1.0, 1.0, 1.0, 1.0, 1.0, 1.0, 1.0, 1.0, 1.0, 1.0, 1.0, 1.0, 1.0, 1.0, 1.0, 1.0, 1.0, 1.0, 1.0, 1.0, 1.0, 1.0, 1.0, 1.0, 1.0, 1.0, 1.0, 1.0, 1.0, 1.0, 1.0, 1.0, 1.0, 1.0, 1.0, 1.0, 1.0, 1.0, 1.0, 1.0, 1.0, 1.0, 1.0, 1.0, 1.0, 1.0, 1.0, 1.0, 1.0, 1.0, 1.0, 1.0, 1.0, 1.0, 1.0, 1.0, 1.0, 1.0, 1.0, 1.0, 1.0, 1.0, 1.0, 1.0, 1.0, 1.0, 1.0, 1.0, 1.0, 1.0, 1.0, 1.0, 1.0, 1.0, 1.0, 1.0, 1.0, 1.0, 1.0, 1.0, 1.0, 1.0, 1.0, 1.0, 1.0, 1.0, 1.0, 1.0, 1.0, 1.0, 1.0, 1.0, 1.0, 1.0, 1.0, 1.0, 1.0, 1.0, 1.0, 1.0, 1.0, 1.0, 1.0, 1.0, 1.0, 1.0, 1.0, 1.0, 1.0, 1.0, 1.0, 1.0, 1.0, 1.0, 1.0, 1.0, 1.0, 1.0, 1.0, 1.0, 1.0, 1.0, 1.0, 1.0, 1.0, 1.0, 1.0, 1.0, 1.0, 1.0, 1.0, 1.0, 1.0, 1.0, 1.0, 1.0, 1.0, 1.0, 1.0, 1.0, 1.0, 1.0, 1.0, 1.0, 1.0, 1.0, 1.0, 1.0, 1.0, 1.0, 1.0, 1.0, 1.0, 1.0, 1.0, 1.0, 1.0, 1.0, 1.0, 1.0, 1.0, 1.0, 1.0, 1.0, 1.0, 1.0, 1.0, 1.0, 1.0, 1.0, 1.0, 1.0, 1.0, 1.0, 1.0, 1.0, 1.0, 1.0, 1.0, 1.0, 1.0, 1.0, 1.0, 1.0, 1.0, 1.0, 1.0, 1.0, 1.0, 1.0, 1.0, 1.0, 1.0, 1.0, 1.0, 1.0, 1.0, 1.0, 1.0, 1.0, 1.0, 1.0, 1.0, 1.0, 1.0, 1.0, 1.0, 1.0, 1.0, 1.0, 1.0, 1.0, 1.0, 1.0, 1.0, 1.0, 1.0, 1.0, 1.0, 1.0, 1.0, 1.0, 1.0, 1.0, 1.0, 1.0, 1.0, 1.0, 1.0, 1.0, 1.0, 1.0, 1.0, 1.0, 1.0, 1.0, 1.0, 1.0, 1.0, 1.0, 1.0, 1.0, 1.0, 1.0, 1.0, 1.0, 1.0, 1.0, 1.0, 1.0, 1.0, 1.0, 1.0, 1.0, 1.0, 1.0, 1.0, 1.0, 1.0, 1.0, 1.0, 1.0, 1.0, 1.0, 1.0, 1.0, 1.0, 1.0, 1.0, 1.0, 1.0, 1.0, 1.0, 1.0, 1.0, 1.0, 1.0, 1.0, 1.0, 1.0, 1.0, 1.0, 1.0, 1.0, 1.0, 1.0, 1.0, 1.0, 1.0, 1.0, 1.0, 1.0, 1.0, 1.0, 1.0, 1.0, 1.0, 1.0, 1.0, 1.0, 1.0, 1.0, 1.0, 1.0, 1.0, 1.0, 1.0, 1.0, 1.0, 1.0, 1.0, 1.0, 1.0, 1.0, 1.0, 1.0, 1.0, 1.0, 1.0, 1.0, 1.0, 1.0, 1.0, 1.0, 1.0, 1.0, 1.0, 1.0, 1.0, 1.0, 1.0, 1.0, 1.0, 1.0, 1.0, 1.0, 1.0, 1.0, 1.0, 1.0, 1.0, 1.0, 1.0, 1.0, 1.0, 1.0, 1.0, 1.0, 1.0, 1.0, 1.0, 1.0, 1.0, 1.0, 1.0, 1.0, 1.0, 1.0, 1.0, 1.0, 1.0, 1.0, 1.0, 1.0, 1.0, 1.0, 1.0, 1.0, 1.0, 1.0, 1.0, 1.0, 1.0, 1.0, 1.0, 1.0, 1.0, 1.0, 1.0, 1.0, 1.0, 1.0, 1.0, 1.0, 1.0, 1.0, 1.0, 1.0, 1.0, 1.0, 1.0, 1.0, 1.0, 1.0, 1.0, 1.0, 1.0, 1.0, 1.0, 1.0, 1.0, 1.0, 1.0, 1.0, 1.0, 1.0, 1.0, 1.0, 1.0, 1.0, 1.0, 1.0, 1.0, 1.0, 1.0, 1.0, 1.0, 1.0, 1.0, 1.0, 1.0, 1.0, 1.0, 1.0, 1.0, 1.0, 1.0, 1.0, 1.0, 1.0, 1.0, 1.0, 1.0, 1.0, 1.0, 1.0, 1.0, 1.0, 1.0, 1.0, 1.0, 1.0, 1.0, 1.0, 1.0, 1.0, 1.0, 1.0, 1.0, 1.0, 1.0, 1.0, 1.0, 1.0, 1.0, 1.0, 1.0, 1.0, 1.0, 1.0, 1.0, 1.0, 1.0, 1.0, 1.0, 1.0, 1.0, 1.0, 1.0, 1.0, 1.0, 1.0, 1.0, 1.0, 1.0, 1.0, 1.0, 1.0, 1.0, 1.0, 1.0, 1.0, 1.0, 1.0, 1.0, 1.0, 1.0, 1.0, 1.0, 1.0, 1.0, 1.0, 1.0, 1.0, 1.0, 1.0, 1.0, 1.0, 1.0, 1.0, 1.0, 1.0, 1.0, 1.0, 1.0, 1.0, 1.0, 1.0, 1.0, 1.0, 1.0, 1.0, 1.0, 1.0, 1.0, 1.0, 1.0, 1.0, 1.0, 1.0, 1.0, 1.0, 1.0, 1.0, 1.0, 1.0, 1.0, 1.0, 1.0, 1.0, 1.0, 1.0, 1.0, 1.0, 1.0, 1.0, 1.0, 1.0, 1.0, 1.0, 1.0, 1.0, 1.0, 1.0, 1.0, 1.0, 1.0, 1.0, 1.0, 1.0, 1.0, 1.0, 1.0, 1.0, 1.0, 1.0, 1.0, 1.0, 1.0, 1.0, 1.0, 1.0, 1.0, 1.0, 1.0, 1.0, 1.0, 1.0, 1.0, 1.0, 1.0, 1.0, 1.0, 1.0, 1.0, 1.0, 1.0, 1.0, 1.0, 1.0, 1.0, 1.0, 1.0, 1.0, 1.0, 1.0, 1.0, 1.0, 1.0, 1.0, 1.0, 1.0, 1.0, 1.0, 1.0, 1.0, 1.0, 1.0, 1.0, 1.0, 1.0, 1.0, 1.0, 1.0, 1.0, 1.0, 1.0, 1.0, 1.0, 1.0, 1.0, 1.0, 1.0, 1.0, 1.0, 1.0, 1.0, 1.0, 1.0, 1.0, 1.0, 1.0, 1.0, 1.0, 1.0, 1.0, 1.0, 1.0, 1.0, 1.0, 1.0, 1.0, 1.0, 1.0, 1.0, 1.0, 1.0, 1.0, 1.0, 1.0, 1.0, 1.0, 1.0, 1.0, 1.0, 1.0, 1.0, 1.0, 1.0, 1.0, 1.0, 1.0, 1.0, 1.0, 1.0, 1.0, 1.0, 1.0, 1.0, 1.0, 1.0, 1.0, 1.0, 1.0, 1.0, 1.0, 1.0, 1.0, 1.0, 1.0, 1.0, 1.0, 1.0, 1.0, 1.0, 1.0, 1.0, 1.0, 1.0, 1.0, 1.0, 1.0, 1.0, 1.0, 1.0, 1.0, 1.0, 1.0, 1.0, 1.0, 1.0, 1.0, 1.0, 1.0, 1.0, 1.0, 1.0, 1.0, 1.0, 1.0, 1.0, 1.0, 1.0, 1.0, 1.0, 1.0, 1.0, 1.0, 1.0, 1.0, 1.0, 1.0, 1.0, 1.0, 1.0, 1.0, 1.0, 1.0, 1.0, 1.0, 1.0, 1.0, 1.0, 1.0, 1.0, 1.0, 1.0, 1.0, 1.0, 1.0, 1.0, 1.0, 1.0, 1.0, 1.0, 1.0, 1.0, 1.0, 1.0, 1.0, 1.0, 1.0, 1.0, 1.0, 1.0, 1.0, 1.0, 1.0, 1.0, 1.0, 1.0, 1.0, 1.0, 1.0, 1.0, 1.0, 1.0, 1.0, 1.0, 1.0, 1.0, 1.0, 1.0, 1.0, 1.0, 1.0, 1.0, 1.0, 1.0, 1.0, 1.0, 1.0, 1.0, 1.0, 1.0, 1.0, 1.0, 1.0, 1.0, 1.0, 1.0, 1.0, 1.0, 1.0, 1.0, 1.0, 1.0, 1.0, 1.0, 1.0, 1.0, 1.0, 1.0, 1.0, 1.0, 1.0, 1.0, 1.0, 1.0, 1.0, 1.0, 1.0, 1.0, 1.0, 1.0, 1.0, 1.0, 1.0, 1.0, 1.0, 1.0, 1.0, 1.0, 1.0, 1.0, 1.0, 1.0, 1.0, 1.0, 1.0, 1.0, 1.0, 1.0, 1.0, 1.0, 1.0, 1.0, 1.0, 1.0, 1.0, 1.0, 1.0, 1.0, 1.0, 1.0, 1.0, 1.0, 1.0, 1.0, 1.0, 1.0, 1.0, 1.0, 1.0, 1.0, 1.0, 1.0, 1.0, 1.0, 1.0, 1.0, 1.0, 1.0, 1.0, 1.0, 1.0, 1.0, 1.0, 1.0, 1.0, 1.0, 1.0, 1.0, 1.0, 1.0, 1.0, 1.0, 1.0, 1.0, 1.0, 1.0, 1.0, 1.0, 1.0, 1.0, 1.0, 1.0, 1.0, 1.0, 1.0, 1.0, 1.0, 1.0, 1.0, 1.0, 1.0, 1.0, 1.0, 1.0, 1.0, 1.0, 1.0, 1.0, 1.0, 1.0, 1.0, 1.0, 1.0, 1.0, 1.0, 1.0, 1.0, 1.0, 1.0, 1.0, 1.0, 1.0, 1.0, 1.0, 1.0, 1.0, 1.0, 1.0, 1.0, 1.0, 1.0, 1.0, 1.0, 1.0, 1.0, 1.0, 1.0, 1.0, 1.0, 1.0, 1.0, 1.0, 1.0, 1.0, 1.0, 1.0, 1.0, 1.0, 1.0, 1.0, 1.0, 1.0, 1.0, 1.0, 1.0, 1.0, 1.0, 1.0, 1.0, 1.0, 1.0, 1.0, 1.0, 1.0, 1.0, 1.0, 1.0, 1.0, 1.0, 1.0, 1.0, 1.0, 1.0, 1.0, 1.0, 1.0, 1.0, 1.0, 1.0, 1.0, 1.0, 1.0, 1.0, 1.0, 1.0, 1.0, 1.0, 1.0, 1.0, 1.0, 1.0, 1.0, 1.0, 1.0, 1.0, 1.0, 1.0, 1.0, 1.0, 1.0, 1.0, 1.0, 1.0, 1.0, 1.0, 1.0, 1.0, 1.0, 1.0, 1.0, 1.0, 1.0, 1.0, 1.0, 1.0, 1.0, 1.0, 1.0, 1.0, 1.0, 1.0, 1.0, 1.0, 1.0, 1.0, 1.0, 1.0, 1.0, 1.0, 1.0, 1.0, 1.0, 1.0, 1.0, 1.0, 1.0, 1.0, 1.0, 1.0, 1.0, 1.0, 1.0, 1.0, 1.0, 1.0, 1.0, 1.0, 1.0, 1.0, 1.0, 1.0, 1.0, 1.0, 1.0, 1.0, 1.0, 1.0, 1.0, 1.0, 1.0, 1.0, 1.0, 1.0, 1.0, 1.0, 1.0, 1.0, 1.0, 1.0, 1.0, 1.0, 1.0, 1.0, 1.0, 1.0, 1.0, 1.0, 1.0, 1.0, 1.0, 1.0, 1.0, 1.0, 1.0, 1.0, 1.0, 1.0, 1.0, 1.0, 1.0, 1.0, 1.0, 1.0, 1.0, 1.0, 1.0, 1.0, 1.0, 1.0, 1.0, 1.0, 1.0, 1.0, 1.0, 1.0, 1.0, 1.0, 1.0, 1.0, 1.0, 1.0, 1.0, 1.0, 1.0, 1.0, 1.0, 1.0, 1.0, 1.0, 1.0, 1.0, 1.0, 1.0, 1.0, 1.0, 1.0, 1.0, 1.0, 1.0, 1.0, 1.0, 1.0, 1.0, 1.0, 1.0, 1.0, 1.0, 1.0, 1.0, 1.0, 1.0, 1.0, 1.0, 1.0, 1.0, 1.0, 1.0, 1.0, 1.0, 1.0, 1.0, 1.0, 1.0, 1.0, 1.0, 1.0, 1.0, 1.0, 1.0, 1.0, 1.0, 1.0, 1.0, 1.0, 1.0, 1.0, 1.0, 1.0, 1.0, 1.0, 1.0, 1.0, 1.0, 1.0, 1.0, 1.0, 1.0, 1.0, 1.0, 1.0, 1.0, 1.0, 1.0, 1.0, 1.0, 1.0, 1.0, 1.0, 1.0, 1.0, 1.0, 1.0, 1.0, 1.0, 1.0, 1.0, 1.0, 1.0, 1.0, 1.0, 1.0, 1.0, 1.0, 1.0, 1.0, 1.0, 1.0, 1.0, 1.0, 1.0, 1.0, 1.0, 1.0, 1.0, 1.0, 1.0, 1.0, 1.0, 1.0, 1.0, 1.0, 1.0, 1.0, 1.0, 1.0, 1.0, 1.0, 1.0, 1.0, 1.0, 1.0, 1.0, 1.0, 1.0, 1.0, 1.0, 1.0, 1.0, 1.0, 1.0, 1.0, 1.0, 1.0, 1.0, 1.0, 1.0, 1.0, 1.0, 1.0, 1.0, 1.0, 1.0, 1.0, 1.0, 1.0, 1.0, 1.0, 1.0, 1.0, 1.0, 1.0, 1.0, 1.0, 1.0, 1.0, 1.0, 1.0, 1.0, 1.0, 1.0, 1.0, 1.0, 1.0, 1.0, 1.0, 1.0, 1.0, 1.0, 1.0, 1.0, 1.0, 1.0, 1.0, 1.0, 1.0, 1.0, 1.0, 1.0, 1.0, 1.0, 1.0, 1.0, 1.0, 1.0, 1.0, 1.0, 1.0, 1.0, 1.0, 1.0, 1.0, 1.0, 1.0, 1.0, 1.0, 1.0, 1.0, 1.0, 1.0, 1.0, 1.0, 1.0, 1.0, 1.0, 1.0, 1.0, 1.0, 1.0, 1.0, 1.0, 1.0, 1.0, 1.0, 1.0, 1.0, 1.0, 1.0, 1.0, 1.0, 1.0, 1.0, 1.0, 1.0, 1.0, 1.0, 1.0, 1.0, 1.0, 1.0, 1.0, 1.0, 1.0, 1.0, 1.0, 1.0, 1.0, 1.0, 1.0, 1.0, 1.0, 1.0, 1.0, 1.0, 1.0, 1.0, 1.0, 1.0, 1.0, 1.0, 1.0, 1.0, 1.0, 1.0, 1.0, 1.0, 1.0, 1.0, 1.0, 1.0, 1.0, 1.0, 1.0, 1.0, 1.0, 1.0, 1.0, 1.0, 1.0, 1.0, 1.0, 1.0, 1.0, 1.0, 1.0, 1.0, 1.0, 1.0, 1.0, 1.0, 1.0, 1.0, 1.0, 1.0, 1.0, 1.0, 1.0, 1.0, 1.0, 1.0, 1.0, 1.0, 1.0, 1.0, 1.0, 1.0, 1.0, 1.0, 1.0, 1.0, 1.0, 1.0, 1.0, 1.0, 1.0, 1.0, 1.0, 1.0, 1.0, 1.0, 1.0, 1.0, 1.0, 1.0, 1.0, 1.0, 1.0, 1.0, 1.0, 1.0, 1.0, 1.0, 1.0, 1.0, 1.0, 1.0, 1.0, 1.0, 1.0, 1.0, 1.0, 1.0, 1.0, 1.0, 1.0, 1.0, 1.0, 1.0, 1.0, 1.0, 1.0, 1.0, 1.0, 1.0, 1.0, 1.0, 1.0, 1.0, 1.0, 1.0, 1.0, 1.0, 1.0, 1.0, 1.0, 1.0, 1.0, 1.0, 1.0, 1.0, 1.0, 1.0, 1.0, 1.0, 1.0, 1.0, 1.0, 1.0, 1.0, 1.0, 1.0, 1.0, 1.0, 1.0, 1.0, 1.0, 1.0, 1.0, 1.0, 1.0, 1.0, 1.0, 1.0, 1.0, 1.0, 1.0, 1.0, 1.0, 1.0, 1.0, 1.0, 1.0, 1.0, 1.0, 1.0, 1.0, 1.0, 1.0, 1.0, 1.0, 1.0, 1.0, 1.0, 1.0, 1.0, 1.0, 1.0, 1.0, 1.0, 1.0, 1.0, 1.0, 1.0, 1.0, 1.0, 1.0, 1.0, 1.0, 1.0, 1.0, 1.0, 1.0, 1.0, 1.0, 1.0, 1.0, 1.0, 1.0, 1.0, 1.0, 1.0, 1.0, 1.0, 1.0, 1.0, 1.0, 1.0, 1.0, 1.0, 1.0, 1.0, 1.0, 1.0, 1.0, 1.0, 1.0, 1.0, 1.0, 1.0, 1.0, 1.0, 1.0, 1.0, 1.0, 1.0, 1.0, 1.0, 1.0, 1.0, 1.0, 1.0, 1.0, 1.0, 1.0, 1.0, 1.0, 1.0, 1.0, 1.0, 1.0, 1.0, 1.0, 1.0, 1.0, 1.0, 1.0, 1.0, 1.0, 1.0, 1.0, 1.0, 1.0, 1.0, 1.0, 1.0, 1.0, 1.0, 1.0, 1.0, 1.0, 1.0, 1.0, 1.0, 1.0, 1.0, 1.0, 1.0, 1.0, 1.0, 1.0, 1.0, 1.0, 1.0, 1.0, 1.0, 1.0, 1.0, 1.0, 1.0, 1.0, 1.0, 1.0, 1.0, 1.0, 1.0, 1.0, 1.0, 1.0, 1.0, 1.0, 1.0, 1.0, 1.0, 1.0, 1.0, 1.0, 1.0, 1.0, 1.0, 1.0, 1.0, 1.0, 1.0, 1.0, 1.0, 1.0, 1.0, 1.0, 1.0, 1.0, 1.0, 1.0, 1.0, 1.0, 1.0, 1.0, 1.0, 1.0, 1.0, 1.0, 1.0, 1.0, 1.0, 1.0, 1.0, 1.0, 1.0, 1.0, 1.0, 1.0, 1.0, 1.0, 1.0, 1.0, 1.0, 1.0, 1.0, 1.0, 1.0, 1.0, 1.0, 1.0, 1.0, 1.0, 1.0, 1.0, 1.0, 1.0, 1.0, 1.0, 1.0, 1.0, 1.0, 1.0, 1.0, 1.0, 1.0, 1.0, 1.0, 1.0, 1.0, 1.0, 1.0, 1.0, 1.0, 1.0, 1.0, 1.0, 1.0, 1.0, 1.0, 1.0, 1.0, 1.0, 1.0, 1.0, 1.0, 1.0, 1.0, 1.0, 1.0, 1.0, 1.0, 1.0, 1.0, 1.0, 1.0, 1.0, 1.0, 1.0, 1.0, 1.0, 1.0, 1.0, 1.0, 1.0, 1.0, 1.0, 1.0, 1.0, 1.0, 1.0, 1.0, 1.0, 1.0, 1.0, 1.0, 1.0, 1.0, 1.0, 1.0, 1.0, 1.0, 1.0, 1.0, 1.0, 1.0, 1.0, 1.0, 1.0, 1.0, 1.0, 1.0, 1.0, 1.0, 1.0, 1.0, 1.0, 1.0, 1.0, 1.0, 1.0, 1.0, 1.0, 1.0, 1.0, 1.0, 1.0, 1.0, 1.0, 1.0, 1.0, 1.0, 1.0, 1.0, 1.0, 1.0, 1.0, 1.0, 1.0, 1.0, 1.0, 1.0, 1.0, 1.0, 1.0, 1.0, 1.0, 1.0, 1.0, 1.0, 1.0, 1.0, 1.0, 1.0, 1.0, 1.0, 1.0, 1.0, 1.0, 1.0, 1.0, 1.0, 1.0, 1.0, 1.0, 1.0, 1.0, 1.0, 1.0, 1.0, 1.0, 1.0, 1.0, 1.0, 1.0, 1.0, 1.0, 1.0, 1.0, 1.0, 1.0, 1.0, 1.0, 1.0, 1.0, 1.0, 1.0, 1.0, 1.0, 1.0, 1.0, 1.0, 1.0, 1.0, 1.0, 1.0, 1.0, 1.0, 1.0, 1.0, 1.0, 1.0, 1.0, 1.0, 1.0, 1.0, 1.0, 1.0, 1.0, 1.0, 1.0, 1.0, 1.0, 1.0, 1.0, 1.0, 1.0, 1.0, 1.0, 1.0, 1.0, 1.0, 1.0, 1.0, 1.0, 1.0, 1.0, 1.0, 1.0, 1.0, 1.0, 1.0, 1.0, 1.0, 1.0, 1.0, 1.0, 1.0, 1.0, 1.0, 1.0, 1.0, 1.0, 1.0, 1.0, 1.0, 1.0, 1.0, 1.0, 1.0, 1.0, 1.0, 1.0, 1.0, 1.0, 1.0, 1.0, 1.0, 1.0, 1.0, 1.0, 1.0, 1.0, 1.0, 1.0, 1.0, 1.0, 1.0, 1.0, 1.0, 1.0, 1.0, 1.0, 1.0, 1.0, 1.0, 1.0, 1.0, 1.0, 1.0, 1.0, 1.0, 1.0, 1.0, 1.0, 1.0, 1.0, 1.0, 1.0, 1.0, 1.0, 1.0, 1.0, 1.0, 1.0, 1.0, 1.0, 1.0, 1.0, 1.0, 1.0, 1.0, 1.0, 1.0, 1.0, 1.0, 1.0, 1.0, 1.0, 1.0, 1.0, 1.0, 1.0, 1.0, 1.0, 1.0, 1.0, 1.0, 1.0, 1.0, 1.0, 1.0, 1.0, 1.0, 1.0, 1.0, 1.0, 1.0, 1.0, 1.0, 1.0, 1.0, 1.0, 1.0, 1.0, 1.0, 1.0, 1.0, 1.0, 1.0, 1.0, 1.0, 1.0, 1.0, 1.0, 1.0, 1.0, 1.0, 1.0, 1.0, 1.0, 1.0, 1.0, 1.0, 1.0, 1.0, 1.0, 1.0, 1.0, 1.0, 1.0, 1.0, 1.0, 1.0, 1.0, 1.0, 1.0, 1.0, 1.0, 1.0, 1.0, 1.0, 1.0, 1.0, 1.0, 1.0, 1.0, 1.0, 1.0, 1.0, 1.0, 1.0, 1.0, 1.0, 1.0, 1.0, 1.0, 1.0, 1.0, 1.0, 1.0, 1.0, 1.0, 1.0, 1.0, 1.0, 1.0, 1.0, 1.0, 1.0, 1.0, 1.0, 1.0, 1.0, 1.0, 1.0, 1.0, 1.0, 1.0, 1.0, 1.0, 1.0, 1.0, 1.0, 1.0, 1.0, 1.0, 1.0, 1.0, 1.0, 1.0, 1.0, 1.0, 1.0, 1.0, 1.0, 1.0, 1.0, 1.0, 1.0, 1.0, 1.0, 1.0, 1.0, 1.0, 1.0, 1.0, 1.0, 1.0, 1.0, 1.0, 1.0, 1.0, 1.0, 1.0, 1.0, 1.0, 1.0, 1.0, 1.0, 1.0, 1.0, 1.0, 1.0, 1.0, 1.0, 1.0, 1.0, 1.0, 1.0, 1.0, 1.0, 1.0, 1.0, 1.0, 1.0, 1.0, 1.0, 1.0, 1.0, 1.0, 1.0, 1.0, 1.0, 1.0, 1.0, 1.0, 1.0, 1.0, 1.0, 1.0, 1.0, 1.0, 1.0, 1.0, 1.0, 1.0, 1.0, 1.0, 1.0, 1.0, 1.0, 1.0, 1.0, 1.0, 1.0, 1.0, 1.0, 1.0, 1.0, 1.0, 1.0, 1.0, 1.0, 1.0, 1.0, 1.0, 1.0, 1.0, 1.0, 1.0, 1.0, 1.0, 1.0, 1.0, 1.0, 1.0, 1.0, 1.0, 1.0, 1.0, 1.0, 1.0, 1.0, 1.0, 1.0, 1.0, 1.0, 1.0, 1.0, 1.0, 1.0, 1.0, 1.0, 1.0, 1.0, 1.0, 1.0, 1.0, 1.0, 1.0, 1.0, 1.0, 1.0, 1.0, 1.0, 1.0, 1.0, 1.0, 1.0, 1.0, 1.0, 1.0, 1.0, 1.0, 1.0, 1.0, 1.0, 1.0, 1.0, 1.0, 1.0, 1.0, 1.0, 1.0, 1.0, 1.0, 1.0, 1.0, 1.0, 1.0, 1.0, 1.0, 1.0, 1.0, 1.0, 1.0, 1.0, 1.0, 1.0, 1.0, 1.0, 1.0, 1.0, 1.0, 1.0, 1.0, 1.0, 1.0, 1.0, 1.0, 1.0, 1.0, 1.0, 1.0, 1.0, 1.0, 1.0, 1.0, 1.0, 1.0, 1.0, 1.0, 1.0, 1.0, 1.0, 1.0, 1.0, 1.0, 1.0, 1.0, 1.0, 1.0, 1.0, 1.0, 1.0, 1.0, 1.0, 1.0, 1.0, 1.0, 1.0, 1.0, 1.0, 1.0, 1.0, 1.0, 1.0, 1.0, 1.0, 1.0, 1.0, 1.0, 1.0, 1.0, 1.0, 1.0, 1.0, 1.0, 1.0, 1.0, 1.0, 1.0, 1.0, 1.0, 1.0, 1.0, 1.0, 1.0, 1.0, 1.0, 1.0, 1.0, 1.0, 1.0, 1.0, 1.0, 1.0, 1.0, 1.0, 1.0, 1.0, 1.0, 1.0, 1.0, 1.0, 1.0, 1.0, 1.0, 1.0, 1.0, 1.0, 1.0, 1.0, 1.0, 1.0, 1.0, 1.0, 1.0, 1.0, 1.0, 1.0, 1.0, 1.0, 1.0, 1.0, 1.0, 1.0, 1.0, 1.0, 1.0, 1.0, 1.0, 1.0, 1.0, 1.0, 1.0, 1.0, 1.0, 1.0, 1.0, 1.0, 1.0, 1.0, 1.0, 1.0, 1.0, 1.0, 1.0, 1.0, 1.0, 1.0, 1.0, 1.0, 1.0, 1.0, 1.0, 1.0, 1.0, 1.0, 1.0, 1.0, 1.0, 1.0, 1.0, 1.0, 1.0, 1.0, 1.0, 1.0, 1.0, 1.0, 1.0, 1.0, 1.0, 1.0, 1.0, 1.0, 1.0, 1.0, 1.0, 1.0, 1.0, 1.0, 1.0, 1.0, 1.0, 1.0, 1.0, 1.0, 1.0, 1.0, 1.0, 1.0, 1.0, 1.0, 1.0, 1.0, 1.0, 1.0, 1.0, 1.0, 1.0, 1.0, 1.0, 1.0, 1.0, 1.0, 1.0, 1.0, 1.0, 1.0, 1.0, 1.0, 1.0, 1.0, 1.0, 1.0, 1.0, 1.0, 1.0, 1.0, 1.0, 1.0, 1.0, 1.0, 1.0, 1.0, 1.0, 1.0, 1.0, 1.0, 1.0, 1.0, 1.0, 1.0, 1.0, 1.0, 1.0, 1.0, 1.0, 1.0, 1.0, 1.0, 1.0, 1.0, 1.0, 1.0, 1.0, 1.0, 1.0, 1.0, 1.0, 1.0, 1.0, 1.0, 1.0, 1.0, 1.0, 1.0, 1.0, 1.0, 1.0, 1.0, 1.0, 1.0, 1.0, 1.0, 1.0, 1.0, 1.0, 1.0, 1.0, 1.0, 1.0, 1.0, 1.0, 1.0, 1.0, 1.0, 1.0, 1.0, 1.0, 1.0, 1.0, 1.0, 1.0, 1.0, 1.0, 1.0, 1.0, 1.0, 1.0, 1.0, 1.0, 1.0, 1.0, 1.0, 1.0, 1.0, 1.0, 1.0, 1.0, 1.0, 1.0, 1.0, 1.0, 1.0, 1.0, 1.0, 1.0, 1.0, 1.0, 1.0, 1.0, 1.0, 1.0, 1.0, 1.0, 1.0, 1.0, 1.0, 1.0, 1.0, 1.0, 1.0, 1.0, 1.0, 1.0, 1.0, 1.0, 1.0, 1.0, 1.0, 1.0, 1.0, 1.0, 1.0, 1.0, 1.0, 1.0, 1.0, 1.0, 1.0, 1.0, 1.0, 1.0, 1.0, 1.0, 1.0, 1.0, 1.0, 1.0, 1.0, 1.0, 1.0, 1.0, 1.0, 1.0, 1.0, 1.0, 1.0, 1.0, 1.0, 1.0, 1.0, 1.0, 1.0, 1.0, 1.0, 1.0, 1.0, 1.0, 1.0, 1.0, 1.0, 1.0, 1.0, 1.0, 1.0, 1.0, 1.0, 1.0, 1.0, 1.0, 1.0, 1.0, 1.0, 1.0, 1.0, 1.0, 1.0, 1.0, 1.0, 1.0, 1.0, 1.0, 1.0, 1.0, 1.0, 1.0, 1.0, 1.0, 1.0, 1.0, 1.0, 1.0, 1.0, 1.0, 1.0, 1.0, 1.0, 1.0, 1.0, 1.0, 1.0, 1.0, 1.0, 1.0, 1.0, 1.0, 1.0, 1.0, 1.0, 1.0, 1.0, 1.0, 1.0, 1.0, 1.0, 1.0, 1.0, 1.0, 1.0, 1.0, 1.0, 1.0, 1.0, 1.0, 1.0, 1.0, 1.0, 1.0, 1.0, 1.0, 1.0, 1.0, 1.0, 1.0, 1.0, 1.0, 1.0, 1.0, 1.0, 1.0, 1.0, 1.0, 1.0, 1.0, 1.0, 1.0, 1.0, 1.0, 1.0, 1.0, 1.0, 1.0, 1.0, 1.0, 1.0, 1.0, 1.0, 1.0, 1.0, 1.0, 1.0, 1.0, 1.0, 1.0, 1.0, 1.0, 1.0, 1.0, 1.0, 1.0, 1.0, 1.0, 1.0, 1.0, 1.0, 1.0, 1.0, 1.0, 1.0, 1.0, 1.0, 1.0, 1.0, 1.0, 1.0, 1.0, 1.0, 1.0, 1.0, 1.0, 1.0, 1.0, 1.0, 1.0, 1.0, 1.0, 1.0, 1.0, 1.0, 1.0, 1.0, 1.0, 1.0, 1.0, 1.0, 1.0, 1.0, 1.0, 1.0, 1.0, 1.0, 1.0, 1.0, 1.0, 1.0, 1.0, 1.0, 1.0, 1.0, 1.0, 1.0, 1.0, 1.0, 1.0, 1.0, 1.0, 1.0, 1.0, 1.0, 1.0, 1.0, 1.0, 1.0, 1.0, 1.0, 1.0, 1.0, 1.0, 1.0, 1.0, 1.0, 1.0, 1.0, 1.0, 1.0, 1.0, 1.0, 1.0, 1.0, 1.0, 1.0, 1.0, 1.0, 1.0, 1.0, 1.0, 1.0, 1.0, 1.0, 1.0, 1.0, 1.0, 1.0, 1.0, 1.0, 1.0, 1.0, 1.0, 1.0, 1.0, 1.0, 1.0, 1.0, 1.0, 1.0, 1.0, 1.0, 1.0, 1.0, 1.0, 1.0, 1.0, 1.0, 1.0, 1.0, 1.0, 1.0, 1.0, 1.0, 1.0, 1.0, 1.0, 1.0, 1.0, 1.0, 1.0, 1.0, 1.0, 1.0, 1.0, 1.0, 1.0, 1.0, 1.0, 1.0, 1.0, 1.0, 1.0, 1.0, 1.0, 1.0, 1.0, 1.0, 1.0, 1.0, 1.0, 1.0, 1.0, 1.0, 1.0, 1.0, 1.0, 1.0, 1.0, 1.0, 1.0, 1.0, 1.0, 1.0, 1.0, 1.0, 1.0, 1.0, 1.0, 1.0, 1.0, 1.0, 1.0, 1.0, 1.0, 1.0, 1.0, 1.0, 1.0, 1.0, 1.0, 1.0, 1.0, 1.0, 1.0, 1.0, 1.0, 1.0, 1.0, 1.0, 1.0, 1.0, 1.0, 1.0, 1.0, 1.0, 1.0, 1.0, 1.0, 1.0, 1.0, 1.0, 1.0, 1.0, 1.0, 1.0, 1.0, 1.0, 1.0, 1.0, 1.0, 1.0, 1.0, 1.0, 1.0, 1.0, 1.0, 1.0, 1.0, 1.0, 1.0, 1.0, 1.0, 1.0, 1.0, 1.0, 1.0, 1.0, 1.0, 1.0, 1.0, 1.0, 1.0, 1.0, 1.0, 1.0, 1.0, 1.0, 1.0, 1.0, 1.0, 1.0, 1.0, 1.0, 1.0, 1.0, 1.0, 1.0, 1.0, 1.0, 1.0, 1.0, 1.0, 1.0, 1.0, 1.0, 1.0, 1.0, 1.0, 1.0, 1.0, 1.0, 1.0, 1.0, 1.0, 1.0, 1.0, 1.0, 1.0, 1.0, 1.0, 1.0, 1.0, 1.0, 1.0, 1.0, 1.0, 1.0, 1.0, 1.0, 1.0, 1.0, 1.0, 1.0, 1.0, 1.0, 1.0, 1.0, 1.0, 1.0, 1.0, 1.0, 1.0, 1.0, 1.0, 1.0, 1.0, 1.0, 1.0, 1.0, 1.0, 1.0, 1.0, 1.0, 1.0, 1.0, 1.0, 1.0, 1.0, 1.0, 1.0, 1.0, 1.0, 1.0, 1.0, 1.0, 1.0, 1.0, 1.0, 1.0, 1.0, 1.0, 1.0, 1.0, 1.0, 1.0, 1.0, 1.0, 1.0, 1.0, 1.0, 1.0, 1.0, 1.0, 1.0, 1.0, 1.0, 1.0, 1.0, 1.0, 1.0, 1.0, 1.0, 1.0, 1.0, 1.0, 1.0, 1.0, 1.0, 1.0, 1.0, 1.0, 1.0, 1.0, 1.0, 1.0, 1.0, 1.0, 1.0, 1.0, 1.0, 1.0, 1.0, 1.0, 1.0, 1.0, 1.0, 1.0, 1.0, 1.0, 1.0, 1.0, 1.0, 1.0, 1.0, 1.0, 1.0, 1.0, 1.0, 1.0, 1.0, 1.0, 1.0, 1.0, 1.0, 1.0, 1.0, 1.0, 1.0, 1.0, 1.0, 1.0, 1.0, 1.0, 1.0, 1.0, 1.0, 1.0, 1.0, 1.0, 1.0, 1.0, 1.0, 1.0, 1.0, 1.0, 1.0, 1.0, 1.0, 1.0, 1.0, 1.0, 1.0, 1.0, 1.0, 1.0, 1.0, 1.0, 1.0, 1.0, 1.0, 1.0, 1.0, 1.0, 1.0, 1.0, 1.0, 1.0, 1.0, 1.0, 1.0, 1.0, 1.0, 1.0, 1.0, 1.0, 1.0, 1.0, 1.0, 1.0, 1.0, 1.0, 1.0, 1.0, 1.0, 1.0, 1.0, 1.0, 1.0, 1.0, 1.0, 1.0, 1.0, 1.0, 1.0, 1.0, 1.0, 1.0, 1.0, 1.0, 1.0, 1.0, 1.0, 1.0, 1.0, 1.0, 1.0, 1.0, 1.0, 1.0, 1.0, 1.0, 1.0, 1.0, 1.0, 1.0, 1.0, 1.0, 1.0, 1.0, 1.0, 1.0, 1.0, 1.0, 1.0, 1.0, 1.0, 1.0, 1.0, 1.0, 1.0, 1.0, 1.0, 1.0, 1.0, 1.0, 1.0, 1.0, 1.0, 1.0, 1.0, 1.0, 1.0, 1.0, 1.0, 1.0, 1.0, 1.0, 1.0, 1.0, 1.0, 1.0, 1.0, 1.0, 1.0, 1.0, 1.0, 1.0, 1.0, 1.0, 1.0, 1.0, 1.0, 1.0, 1.0, 1.0, 1.0, 1.0, 1.0, 1.0, 1.0, 1.0, 1.0, 1.0, 1.0, 1.0, 1.0, 1.0, 1.0, 1.0, 1.0, 1.0, 1.0, 1.0, 1.0, 1.0, 1.0, 1.0, 1.0, 1.0, 1.0, 1.0, 1.0, 1.0, 1.0, 1.0, 1.0, 1.0, 1.0, 1.0, 1.0, 1.0, 1.0, 1.0, 1.0, 1.0, 1.0, 1.0, 1.0, 1.0, 1.0, 1.0, 1.0, 1.0, 1.0, 1.0, 1.0, 1.0, 1.0, 1.0, 1.0, 1.0, 1.0, 1.0, 1.0, 1.0, 1.0, 1.0, 1.0, 1.0, 1.0, 1.0, 1.0, 1.0, 1.0, 1.0, 1.0, 1.0, 1.0, 1.0, 1.0, 1.0, 1.0, 1.0, 1.0, 1.0, 1.0, 1.0, 1.0, 1.0, 1.0, 1.0, 1.0, 1.0, 1.0, 1.0, 1.0, 1.0, 1.0, 1.0, 1.0, 1.0, 1.0, 1.0, 1.0, 1.0, 1.0, 1.0, 1.0, 1.0, 1.0, 1.0, 1.0, 1.0, 1.0, 1.0, 1.0, 1.0, 1.0, 1.0, 1.0, 1.0, 1.0, 1.0, 1.0, 1.0, 1.0, 1.0, 1.0, 1.0, 1.0, 1.0, 1.0, 1.0, 1.0, 1.0, 1.0, 1.0, 1.0, 1.0, 1.0, 1.0, 1.0, 1.0, 1.0, 1.0, 1.0, 1.0, 1.0, 1.0, 1.0, 1.0, 1.0, 1.0, 1.0, 1.0, 1.0, 1.0, 1.0, 1.0, 1.0, 1.0, 1.0, 1.0, 1.0, 1.0, 1.0, 1.0, 1.0, 1.0, 1.0, 1.0, 1.0, 1.0, 1.0, 1.0, 1.0, 1.0, 1.0, 1.0, 1.0, 1.0, 1.0, 1.0, 1.0, 1.0, 1.0, 1.0, 1.0, 1.0, 1.0, 1.0, 1.0, 1.0, 1.0, 1.0, 1.0, 1.0, 1.0, 1.0, 1.0, 1.0, 1.0, 1.0, 1.0, 1.0, 1.0, 1.0, 1.0, 1.0, 1.0, 1.0, 1.0, 1.0, 1.0, 1.0, 1.0, 1.0, 1.0, 1.0, 1.0, 1.0, 1.0, 1.0, 1.0, 1.0, 1.0, 1.0, 1.0, 1.0, 1.0, 1.0, 1.0, 1.0, 1.0, 1.0, 1.0, 1.0, 1.0, 1.0, 1.0, 1.0, 1.0, 1.0, 1.0, 1.0, 1.0, 1.0, 1.0, 1.0, 1.0, 1.0, 1.0, 1.0, 1.0, 1.0, 1.0, 1.0, 1.0, 1.0, 1.0, 1.0, 1.0, 1.0, 1.0, 1.0, 1.0, 1.0, 1.0, 1.0, 1.0, 1.0, 1.0, 1.0, 1.0, 1.0, 1.0, 1.0, 1.0, 1.0, 1.0, 1.0, 1.0, 1.0, 1.0, 1.0, 1.0, 1.0, 1.0, 1.0, 1.0, 1.0, 1.0, 1.0, 1.0, 1.0, 1.0, 1.0, 1.0, 1.0, 1.0, 1.0, 1.0, 1.0, 1.0, 1.0, 1.0, 1.0, 1.0, 1.0, 1.0, 1.0, 1.0, 1.0, 1.0, 1.0, 1.0, 1.0, 1.0, 1.0, 1.0, 1.0, 1.0, 1.0, 1.0, 1.0, 1.0, 1.0, 1.0, 1.0, 1.0, 1.0, 1.0, 1.0, 1.0, 1.0, 1.0, 1.0, 1.0, 1.0, 1.0, 1.0, 1.0, 1.0, 1.0, 1.0, 1.0, 1.0, 1.0, 1.0, 1.0, 1.0, 1.0, 1.0, 1.0, 1.0, 1.0, 1.0, 1.0, 1.0, 1.0, 1.0, 1.0, 1.0, 1.0, 1.0, 1.0, 1.0, 1.0, 1.0, 1.0, 1.0, 1.0, 1.0, 1.0, 1.0, 1.0, 1.0, 1.0, 1.0, 1.0, 1.0, 1.0, 1.0, 1.0, 1.0, 1.0, 1.0, 1.0, 1.0, 1.0, 1.0, 1.0, 1.0, 1.0, 1.0, 1.0, 1.0, 1.0, 1.0, 1.0, 1.0, 1.0, 1.0, 1.0, 1.0, 1.0, 1.0, 1.0, 1.0, 1.0, 1.0, 1.0, 1.0, 1.0, 1.0, 1.0, 1.0, 1.0, 1.0, 1.0, 1.0, 1.0, 1.0, 1.0, 1.0, 1.0, 1.0, 1.0, 1.0, 1.0, 1.0, 1.0, 1.0, 1.0, 1.0, 1.0, 1.0, 1.0, 1.0, 1.0, 1.0, 1.0, 1.0, 1.0, 1.0, 1.0, 1.0, 1.0, 1.0, 1.0, 1.0, 1.0, 1.0, 1.0, 1.0, 1.0, 1.0, 1.0, 1.0, 1.0, 1.0, 1.0, 1.0, 1.0, 1.0, 1.0, 1.0, 1.0, 1.0, 1.0, 1.0, 1.0, 1.0, 1.0, 1.0, 1.0, 1.0, 1.0, 1.0, 1.0, 1.0, 1.0, 1.0, 1.0, 1.0, 1.0, 1.0, 1.0, 1.0, 1.0, 1.0, 1.0, 1.0, 1.0, 1.0, 1.0, 1.0, 1.0, 1.0, 1.0, 1.0, 1.0, 1.0, 1.0, 1.0, 1.0, 1.0, 1.0, 1.0, 1.0, 1.0, 1.0, 1.0, 1.0, 1.0, 1.0, 1.0, 1.0, 1.0, 1.0, 1.0, 1.0, 1.0, 1.0, 1.0, 1.0, 1.0, 1.0, 1.0, 1.0, 1.0, 1.0, 1.0, 1.0, 1.0, 1.0, 1.0, 1.0, 1.0, 1.0, 1.0, 1.0, 1.0, 1.0, 1.0, 1.0, 1.0, 1.0, 1.0, 1.0, 1.0, 1.0, 1.0, 1.0, 1.0, 1.0, 1.0, 1.0, 1.0, 1.0, 1.0, 1.0, 1.0, 1.0, 1.0, 1.0, 1.0, 1.0, 1.0, 1.0, 1.0, 1.0, 1.0, 1.0, 1.0, 1.0, 1.0, 1.0, 1.0, 1.0, 1.0, 1.0, 1.0, 1.0, 1.0, 1.0, 1.0, 1.0, 1.0, 1.0, 1.0, 1.0, 1.0, 1.0, 1.0, 1.0, 1.0, 1.0, 1.0, 1.0, 1.0, 1.0, 1.0, 1.0, 1.0, 1.0, 1.0, 1.0, 1.0, 1.0, 1.0, 1.0, 1.0, 1.0, 1.0, 1.0, 1.0, 1.0, 1.0, 1.0, 1.0, 1.0, 1.0, 1.0, 1.0, 1.0, 1.0, 1.0, 1.0, 1.0, 1.0, 1.0, 1.0, 1.0, 1.0, 1.0, 1.0, 1.0, 1.0, 1.0, 1.0, 1.0, 1.0, 1.0, 1.0, 1.0, 1.0, 1.0, 1.0, 1.0, 1.0, 1.0, 1.0, 1.0, 1.0, 1.0, 1.0, 1.0, 1.0, 1.0, 1.0, 1.0, 1.0, 1.0, 1.0, 1.0, 1.0, 1.0, 1.0, 1.0, 1.0, 1.0, 1.0, 1.0, 1.0, 1.0, 1.0, 1.0, 1.0, 1.0, 1.0, 1.0, 1.0, 1.0, 1.0, 1.0, 1.0, 1.0, 1.0, 1.0, 1.0, 1.0, 1.0, 1.0, 1.0, 1.0, 1.0, 1.0, 1.0, 1.0, 1.0, 1.0, 1.0, 1.0, 1.0, 1.0, 1.0, 1.0, 1.0, 1.0, 1.0, 1.0, 1.0, 1.0, 1.0, 1.0, 1.0, 1.0, 1.0, 1.0, 1.0, 1.0, 1.0, 1.0, 1.0, 1.0, 1.0, 1.0, 1.0, 1.0, 1.0, 1.0, 1.0, 1.0, 1.0, 1.0, 1.0, 1.0, 1.0, 1.0, 1.0, 1.0, 1.0, 1.0, 1.0, 1.0, 1.0, 1.0, 1.0, 1.0, 1.0, 1.0, 1.0, 1.0, 1.0, 1.0, 1.0, 1.0, 1.0, 1.0, 1.0, 1.0, 1.0, 1.0, 1.0, 1.0, 1.0, 1.0, 1.0, 1.0, 1.0, 1.0, 1.0, 1.0, 1.0, 1.0, 1.0, 1.0, 1.0, 1.0, 1.0, 1.0, 1.0, 1.0, 1.0, 1.0, 1.0, 1.0, 1.0, 1.0, 1.0, 1.0, 1.0, 1.0, 1.0, 1.0, 1.0, 1.0, 1.0, 1.0, 1.0, 1.0, 1.0, 1.0, 1.0, 1.0, 1.0, 1.0, 1.0, 1.0, 1.0, 1.0, 1.0, 1.0, 1.0, 1.0, 1.0, 1.0, 1.0, 1.0, 1.0, 1.0, 1.0, 1.0, 1.0, 1.0, 1.0, 1.0, 1.0, 1.0, 1.0, 1.0, 1.0, 1.0, 1.0, 1.0, 1.0, 1.0, 1.0, 1.0, 1.0, 1.0, 1.0, 1.0, 1.0, 1.0, 1.0, 1.0, 1.0, 1.0, 1.0, 1.0, 1.0, 1.0, 1.0, 1.0, 1.0, 1.0, 1.0, 1.0, 1.0, 1.0, 1.0, 1.0, 1.0, 1.0, 1.0, 1.0, 1.0, 1.0, 1.0, 1.0, 1.0, 1.0, 1.0, 1.0, 1.0, 1.0, 1.0, 1.0, 1.0, 1.0, 1.0, 1.0, 1.0, 1.0, 1.0, 1.0, 1.0, 1.0, 1.0, 1.0, 1.0, 1.0, 1.0, 1.0, 1.0, 1.0, 1.0, 1.0, 1.0, 1.0, 1.0, 1.0, 1.0, 1.0, 1.0, 1.0, 1.0, 1.0, 1.0, 1.0, 1.0, 1.0, 1.0, 1.0, 1.0, 1.0, 1.0, 1.0, 1.0, 1.0, 1.0, 1.0, 1.0, 1.0, 1.0, 1.0, 1.0, 1.0, 1.0, 1.0, 1.0, 1.0, 1.0, 1.0, 1.0, 1.0, 1.0, 1.0, 1.0, 1.0, 1.0, 1.0, 1.0, 1.0, 1.0, 1.0, 1.0, 1.0, 1.0, 1.0, 1.0, 1.0, 1.0, 1.0, 1.0, 1.0, 1.0, 1.0, 1.0, 1.0, 1.0, 1.0, 1.0, 1.0, 1.0, 1.0, 1.0, 1.0, 1.0, 1.0, 1.0, 1.0, 1.0, 1.0, 1.0, 1.0, 1.0, 1.0, 1.0, 1.0, 1.0, 1.0, 1.0, 1.0, 1.0, 1.0, 1.0, 1.0, 1.0, 1.0, 1.0, 1.0, 1.0, 1.0, 1.0, 1.0, 1.0, 1.0, 1.0, 1.0, 1.0, 1.0, 1.0, 1.0, 1.0, 1.0, 1.0, 1.0, 1.0, 1.0, 1.0, 1.0, 1.0, 1.0, 1.0, 1.0, 1.0, 1.0, 1.0, 1.0, 1.0, 1.0, 1.0, 1.0, 1.0, 1.0, 1.0, 1.0, 1.0, 1.0, 1.0, 1.0, 1.0, 1.0, 1.0, 1.0, 1.0, 1.0, 1.0, 1.0, 1.0, 1.0, 1.0, 1.0, 1.0, 1.0, 1.0, 1.0, 1.0, 1.0, 1.0, 1.0, 1.0, 1.0, 1.0, 1.0, 1.0, 1.0, 1.0, 1.0, 1.0, 1.0, 1.0, 1.0, 1.0, 1.0, 1.0, 1.0, 1.0, 1.0, 1.0, 1.0, 1.0, 1.0, 1.0, 1.0, 1.0, 1.0, 1.0, 1.0, 1.0, 1.0, 1.0, 1.0, 1.0, 1.0, 1.0, 1.0, 1.0, 1.0, 1.0, 1.0, 1.0, 1.0, 1.0, 1.0, 1.0, 1.0, 1.0, 1.0, 1.0, 1.0, 1.0, 1.0, 1.0, 1.0, 1.0, 1.0, 1.0, 1.0, 1.0, 1.0, 1.0, 1.0, 1.0, 1.0, 1.0, 1.0, 1.0, 1.0, 1.0, 1.0, 1.0, 1.0, 1.0, 1.0, 1.0, 1.0, 1.0, 1.0, 1.0, 1.0, 1.0, 1.0, 1.0, 1.0, 1.0, 1.0, 1.0, 1.0, 1.0, 1.0, 1.0, 1.0, 1.0, 1.0, 1.0, 1.0, 1.0, 1.0, 1.0, 1.0, 1.0, 1.0, 1.0, 1.0, 1.0, 1.0, 1.0, 1.0, 1.0, 1.0, 1.0, 1.0, 1.0, 1.0, 1.0, 1.0, 1.0, 1.0, 1.0, 1.0, 1.0, 1.0, 1.0, 1.0, 1.0, 1.0, 1.0, 1.0, 1.0, 1.0, 1.0, 1.0, 1.0, 1.0, 1.0, 1.0, 1.0, 1.0, 1.0, 1.0, 1.0, 1.0, 1.0, 1.0, 1.0, 1.0, 1.0, 1.0, 1.0, 1.0, 1.0, 1.0, 1.0, 1.0, 1.0, 1.0, 1.0, 1.0, 1.0, 1.0, 1.0, 1.0, 1.0, 1.0, 1.0, 1.0, 1.0, 1.0, 1.0, 1.0, 1.0, 1.0, 1.0, 1.0, 1.0, 1.0, 1.0, 1.0, 1.0, 1.0, 1.0, 1.0, 1.0, 1.0, 1.0, 1.0, 1.0, 1.0, 1.0, 1.0, 1.0, 1.0, 1.0, 1.0, 1.0, 1.0, 1.0, 1.0, 1.0, 1.0, 1.0, 1.0, 1.0, 1.0, 1.0, 1.0, 1.0, 1.0, 1.0, 1.0, 1.0, 1.0, 1.0, 1.0, 1.0, 1.0, 1.0, 1.0, 1.0, 1.0, 1.0, 1.0, 1.0, 1.0, 1.0, 1.0, 1.0, 1.0, 1.0, 1.0, 1.0, 1.0, 1.0, 1.0, 1.0, 1.0, 1.0, 1.0, 1.0, 1.0, 1.0, 1.0, 1.0, 1.0, 1.0, 1.0, 1.0, 1.0, 1.0, 1.0, 1.0, 1.0, 1.0, 1.0, 1.0, 1.0, 1.0, 1.0, 1.0, 1.0, 1.0, 1.0, 1.0, 1.0, 1.0, 1.0, 1.0, 1.0, 1.0, 1.0, 1.0, 1.0, 1.0, 1.0, 1.0, 1.0, 1.0, 1.0, 1.0, 1.0, 1.0, 1.0, 1.0, 1.0, 1.0, 1.0, 1.0, 1.0, 1.0, 1.0, 1.0, 1.0, 1.0, 1.0, 1.0, 1.0, 1.0, 1.0, 1.0, 1.0, 1.0, 1.0, 1.0, 1.0, 1.0, 1.0, 1.0, 1.0, 1.0, 1.0, 1.0, 1.0, 1.0, 1.0, 1.0, 1.0, 1.0, 1.0, 1.0, 1.0, 1.0, 1.0, 1.0, 1.0, 1.0, 1.0, 1.0, 1.0, 1.0, 1.0, 1.0, 1.0, 1.0, 1.0, 1.0, 1.0, 1.0, 1.0, 1.0, 1.0, 1.0, 1.0, 1.0, 1.0, 1.0, 1.0, 1.0, 1.0, 1.0, 1.0, 1.0, 1.0, 1.0, 1.0, 1.0, 1.0, 1.0, 1.0, 1.0, 1.0, 1.0, 1.0, 1.0, 1.0, 1.0, 1.0, 1.0, 1.0, 1.0, 1.0, 1.0, 1.0, 1.0, 1.0, 1.0, 1.0, 1.0, 1.0, 1.0, 1.0, 1.0, 1.0, 1.0, 1.0, 1.0, 1.0, 1.0, 1.0, 1.0, 1.0, 1.0, 1.0, 1.0, 1.0, 1.0, 1.0, 1.0, 1.0, 1.0, 1.0, 1.0, 1.0, 1.0, 1.0, 1.0, 1.0, 1.0, 1.0, 1.0, 1.0, 1.0, 1.0, 1.0, 1.0, 1.0, 1.0, 1.0, 1.0, 1.0, 1.0, 1.0, 1.0, 1.0, 1.0, 1.0, 1.0, 1.0, 1.0, 1.0, 1.0, 1.0, 1.0, 1.0, 1.0, 1.0, 1.0, 1.0, 1.0, 1.0, 1.0, 1.0, 1.0, 1.0, 1.0, 1.0, 1.0, 1.0, 1.0, 1.0, 1.0, 1.0, 1.0, 1.0, 1.0, 1.0, 1.0, 1.0, 1.0, 1.0, 1.0, 1.0, 1.0, 1.0, 1.0, 1.0, 1.0, 1.0, 1.0, 1.0, 1.0, 1.0, 1.0, 1.0, 1.0, 1.0, 1.0, 1.0, 1.0, 1.0, 1.0, 1.0, 1.0, 1.0, 1.0, 1.0, 1.0, 1.0, 1.0, 1.0, 1.0, 1.0, 1.0, 1.0, 1.0, 1.0, 1.0, 1.0, 1.0, 1.0, 1.0, 1.0, 1.0, 1.0, 1.0, 1.0, 1.0, 1.0, 1.0, 1.0, 1.0, 1.0, 1.0, 1.0, 1.0, 1.0, 1.0, 1.0, 1.0, 1.0, 1.0, 1.0, 1.0, 1.0, 1.0, 1.0, 1.0, 1.0, 1.0, 1.0, 1.0, 1.0, 1.0, 1.0, 1.0, 1.0, 1.0, 1.0, 1.0, 1.0, 1.0, 1.0, 1.0, 1.0, 1.0, 1.0, 1.0, 1.0, 1.0, 1.0, 1.0, 1.0, 1.0, 1.0, 1.0, 1.0, 1.0, 1.0, 1.0, 1.0, 1.0, 1.0, 1.0, 1.0, 1.0, 1.0, 1.0, 1.0, 1.0, 1.0, 1.0, 1.0, 1.0, 1.0, 1.0, 1.0, 1.0, 1.0, 1.0, 1.0, 1.0, 1.0, 1.0, 1.0, 1.0, 1.0, 1.0, 1.0, 1.0, 1.0, 1.0, 1.0, 1.0, 1.0, 1.0, 1.0, 1.0, 1.0, 1.0, 1.0, 1.0, 1.0, 1.0, 1.0, 1.0, 1.0, 1.0, 1.0, 1.0, 1.0, 1.0, 1.0, 1.0, 1.0, 1.0, 1.0, 1.0, 1.0, 1.0, 1.0, 1.0, 1.0, 1.0, 1.0, 1.0, 1.0, 1.0, 1.0, 1.0, 1.0, 1.0, 1.0, 1.0, 1.0, 1.0, 1.0, 1.0, 1.0, 1.0, 1.0, 1.0, 1.0, 1.0, 1.0, 1.0, 1.0, 1.0, 1.0, 1.0, 1.0, 1.0, 1.0, 1.0, 1.0, 1.0, 1.0, 1.0, 1.0, 1.0])
me_cube.use_remesh_preserve_volume = False
me_cube.use_remesh_preserve_attributes = False
me_cube.use_mirror_vertex_groups = False
me_cube.update()
arm_armature_001 = bpy.data.armatures.new('Armature.001')  # bones are not reproduced

# ---- objects
ob_armature = bpy.data.objects.new('Armature', arm_armature_001)
ob_human_mesh = bpy.data.objects.new('Human_Mesh', me_cube)

# ---- transforms, parenting, visibility, modifiers, constraints
ob_armature.location = (0.0, 0.0, 0.0)
ob_armature.show_in_front = True
ob_armature.lineart.crease_threshold = 0.0
ob_human_mesh.parent = ob_armature
ob_human_mesh.location = (0.0, 0.0, 0.0)
ob_human_mesh.lineart.crease_threshold = 0.0
_vg = ob_human_mesh.vertex_groups.new(name='root')
for _i, _w in zip([0, 2, 4, 5, 12, 13, 18, 20, 21, 48, 49, 50, 51, 52, 53, 54, 55, 69, 70, 71, 81, 84, 88, 92, 93, 94, 96, 109, 188, 190, 192, 193, 196, 198, 202, 203, 210, 212, 213, 215, 244, 245, 246, 247, 248, 249, 250, 251, 252, 253, 254, 255, 268, 269, 270, 271, 281, 284, 288, 292, 293, 294, 296, 309], [0.04271, 0.4121, 0.07673, 0.3251, 0.1829, 0.07087, 0.106, 0.08158, 0.02015, 0.0813, 0.3298, 0.1955, 0.07637, 0.2267, 0.6562, 0.6678, 0.03455, 0.1376, 0.09949, 0.06353, 0.03884, 0.4319, 0.1112, 0.2934, 0.5123, 0.1496, 0.05665, 0.03689, 0.05295, 0.412, 0.07774, 0.3249, 0.4399, 0.0456, 0.1813, 0.1035, 0.106, 0.08163, 0.02107, 0.1019, 0.07462, 0.3284, 0.4269, 0.2852, 0.06617, 0.59, 0.7507, 0.6618, 0.2467, 0.6563, 0.6683, 0.06173, 0.002247, 0.1377, 0.09991, 0.06369, 0.0499, 0.4319, 0.1112, 0.3986, 0.5123, 0.1499, 0.05686, 0.03043]): _vg.add([_i], _w, 'REPLACE')
_vg = ob_human_mesh.vertex_groups.new(name='spine1')
for _i, _w in zip([0, 2, 4, 5, 12, 13, 14, 15, 16, 17, 18, 19, 20, 21, 22, 23, 24, 25, 48, 49, 50, 51, 52, 55, 81, 84, 86, 87, 88, 89, 90, 91, 92, 93, 94, 96, 97, 109, 188, 190, 192, 193, 196, 198, 202, 203, 204, 205, 206, 207, 208, 209, 210, 211, 212, 213, 214, 215, 216, 217, 218, 219, 220, 221, 244, 245, 246, 247, 248, 249, 252, 255, 281, 284, 286, 287, 288, 289, 290, 291, 292, 293, 294, 296, 297, 309], [0.8329, 0.5121, 0.7813, 0.567, 0.03269, 0.06922, 0.05235, 0.05246, 0.01439, 0.0007326, 0.7157, 0.7929, 0.7107, 0.7623, 0.1791, 0.1932, 0.1937, 0.2207, 0.06665, 0.08711, 0.1971, 0.1447, 0.03159, 0.05945, 0.8481, 0.5072, 0.06294, 0.05668, 0.7287, 0.7996, 0.1726, 0.1834, 0.2195, 0.07825, 0.7187, 0.746, 0.2442, 0.06916, 0.8302, 0.5118, 0.7787, 0.5662, 0.5063, 0.8518, 0.02438, 0.06587, 0.05233, 0.0524, 0.01436, 0.0006901, 0.05623, 0.03604, 0.7155, 0.7922, 0.7104, 0.7617, 0.8047, 0.7555, 0.1791, 0.1931, 0.1936, 0.2205, 0.1808, 0.1572, 0.05439, 0.08437, 0.1544, 0.1797, 0.1152, 0.0767, 0.02856, 0.06889, 0.8451, 0.5071, 0.06282, 0.05667, 0.7286, 0.7991, 0.1726, 0.1833, 0.1539, 0.07791, 0.7178, 0.7456, 0.244, 0.0747]): _vg.add([_i], _w, 'REPLACE')
_vg = ob_human_mesh.vertex_groups.new(name='spine2')
for _i, _w in zip([0, 3, 4, 8, 9, 10, 14, 15, 16, 17, 18, 19, 20, 21, 22, 23, 24, 25, 28, 80, 81, 82, 86, 87, 88, 89, 90, 91, 96, 97, 110, 158, 159, 161, 168, 171, 172, 177, 188, 191, 192, 197, 198, 199, 200, 204, 205, 206, 207, 208, 209, 210, 211, 212, 213, 214, 215, 216, 217, 218, 219, 220, 221, 224, 280, 281, 282, 286, 287, 288, 289, 290, 291, 296, 297, 310, 358, 359, 361, 368, 371, 372, 377], [0.00444, 0.0551, 0.002393, 0.6042, 0.02185, 0.498, 0.2608, 0.148, 0.1036, 0.05995, 0.1112, 0.1052, 0.09912, 0.1042, 0.4946, 0.4869, 0.313, 0.4352, 0.02457, 0.2245, 0.004421, 0.09844, 0.2511, 0.6188, 0.1204, 0.1138, 0.6536, 0.5601, 0.09595, 0.4009, 0.005491, 0.1128, 0.06986, 0.01626, 0.04477, 0.03502, 0.01073, 0.05623, 0.004267, 0.05541, 0.002221, 0.599, 0.002821, 0.0192, 0.4911, 0.261, 0.148, 0.1037, 0.05995, 0.4317, 0.7721, 0.1112, 0.1052, 0.09912, 0.1042, 0.1144, 0.1126, 0.4947, 0.4869, 0.3131, 0.4352, 0.6082, 0.7267, 0.02461, 0.2265, 0.004231, 0.09892, 0.2511, 0.6191, 0.1204, 0.1138, 0.6537, 0.5601, 0.09594, 0.4009, 0.00575, 0.1065, 0.06921, 0.01657, 0.04945, 0.03745, 0.01166, 0.04097]): _vg.add([_i], _w, 'REPLACE')
_vg = ob_human_mesh.vertex_groups.new(name='neck')
for _i, _w in zip([8, 9, 10, 11, 80, 82, 110, 157, 158, 159, 160, 161, 165, 168, 169, 170, 171, 172, 173, 175, 177, 178, 179, 180, 181, 182, 183, 184, 185, 186, 187, 197, 199, 200, 201, 209, 280, 282, 310, 357, 358, 359, 360, 361, 368, 369, 370, 371, 372, 373, 375, 377, 380, 385, 386, 387, 388, 389, 390, 391], [0.1387, 0.04456, 0.2837, 0.1543, 0.05289, 0.07204, 0.03565, 0.3996, 0.5615, 0.2616, 0.1948, 0.1697, 0.002294, 0.3212, 0.2054, 0.394, 0.189, 0.1826, 0.3061, 0.2875, 0.2901, 0.02302, 0.03555, 0.01871, 0.01381, 0.04376, 0.06295, 0.0744, 0.1009, 0.0738, 0.08305, 0.138, 0.04205, 0.2861, 0.1559, 0.008293, 0.05445, 0.07469, 0.0377, 0.3985, 0.5626, 0.2709, 0.1933, 0.173, 0.3442, 0.2051, 0.3946, 0.2009, 0.1872, 0.301, 0.2812, 0.2615, 0.01872, 0.1092, 0.05029, 0.05746, 0.06893, 0.09254, 0.06743, 0.07607]): _vg.add([_i], _w, 'REPLACE')
_vg = ob_human_mesh.vertex_groups.new(name='head')
for _i, _w in zip([8, 9, 10, 11, 80, 82, 110, 157, 158, 159, 160, 161, 162, 163, 164, 165, 166, 167, 168, 169, 170, 171, 172, 173, 174, 175, 176, 177, 178, 179, 180, 181, 182, 183, 184, 185, 186, 187, 197, 199, 200, 201, 280, 282, 310, 357, 358, 359, 360, 361, 362, 363, 364, 365, 366, 367, 368, 369, 370, 371, 372, 373, 374, 375, 376, 377, 378, 379, 380, 381, 382, 383, 384, 385, 386, 387, 388, 389, 390, 391], [0.03054, 0.002551, 0.07506, 0.08566, 0.01432, 0.07621, 0.06199, 0.4141, 0.2448, 0.3014, 0.3102, 0.2968, 1.0, 1.0, 1.0, 1.0, 1.0, 1.0, 1.0, 1.0, 1.0, 1.0, 1.0, 1.0, 1.0, 0.3497, 1.0, 1.0, 1.0, 1.0, 1.0, 1.0, 1.0, 1.0, 1.0, 1.0, 1.0, 1.0, 0.03019, 0.002138, 0.0757, 0.08828, 0.01355, 0.07487, 0.06145, 0.4183, 0.2473, 0.2978, 0.3095, 0.295, 1.0, 1.0, 1.0, 1.0, 1.0, 1.0, 1.0, 1.0, 1.0, 1.0, 1.0, 1.0, 1.0, 0.3482, 1.0, 1.0, 1.0, 1.0, 1.0, 1.0, 1.0, 1.0, 1.0, 1.0, 1.0, 1.0, 1.0, 1.0, 1.0, 1.0]): _vg.add([_i], _w, 'REPLACE')
_vg = ob_human_mesh.vertex_groups.new(name='clavicle.L')
for _i, _w in zip([1, 3, 6, 7, 8, 9, 10, 11, 14, 15, 16, 17, 19, 21, 22, 23, 24, 25, 26, 27, 28, 29, 31, 80, 82, 83, 85, 86, 87, 89, 90, 91, 95, 97, 98, 110, 157, 158, 159, 160, 161, 168, 169, 170, 171, 172, 173, 175, 177, 178, 179, 180, 181, 182, 183, 184, 185, 186, 187, 199, 201, 205, 208, 209, 220, 285, 286, 291, 357, 375, 385], [0.8671, 0.8022, 0.8402, 0.8019, 0.1755, 0.8687, 0.1264, 0.7399, 0.1718, 0.5527, 0.1129, 0.2134, 0.01253, 0.006777, 0.06347, 0.1868, 0.06164, 0.1129, 0.1153, 0.1153, 0.03476, 0.01372, 0.008514, 0.624, 0.7224, 0.9446, 0.9488, 0.5654, 0.1241, 0.006311, 0.03085, 0.1695, 0.9224, 0.07293, 0.1232, 0.8541, 0.1788, 0.07477, 0.3531, 0.4707, 0.4894, 0.06154, 0.3333, 0.108, 0.3278, 0.3493, 0.2035, 0.3492, 0.1998, 0.02195, 0.02488, 0.01657, 0.00593, 0.01644, 0.07243, 0.06617, 0.07394, 0.08534, 0.08603, 0.6356, 0.2099, 0.004647, 0.3047, 0.02791, 0.1023, 0.0548, 0.09795, 0.05327, 0.02892, 0.001861, 0.01073]): _vg.add([_i], _w, 'REPLACE')
_vg = ob_human_mesh.vertex_groups.new(name='upArm.L')
for _i, _w in zip([1, 3, 6, 7, 14, 15, 16, 17, 18, 20, 21, 22, 23, 24, 25, 26, 27, 28, 29, 30, 31, 32, 33, 34, 35, 40, 41, 43, 44, 45, 46, 47, 80, 86, 87, 90, 91, 95, 96, 97, 98, 99, 100, 101, 102, 105, 106, 107, 108, 209], [0.09856, 0.108, 0.1357, 0.1786, 0.4861, 0.225, 0.7342, 0.6878, 0.01594, 0.06449, 0.02836, 0.2189, 0.1019, 0.3955, 0.2009, 0.8586, 0.8645, 0.8869, 0.9216, 0.9379, 0.9333, 0.8271, 0.7621, 0.8797, 0.7901, 0.34, 0.03052, 0.2558, 0.2574, 0.02234, 0.05976, 0.3213, 0.04358, 0.05742, 0.1462, 0.07851, 0.02502, 0.0707, 0.0508, 0.246, 0.8624, 0.9409, 0.9442, 0.8044, 0.7911, 0.328, 0.009301, 0.3335, 0.02245, 0.01176]): _vg.add([_i], _w, 'REPLACE')
_vg = ob_human_mesh.vertex_groups.new(name='lowArm.L')
for _i, _w in zip([32, 33, 34, 35, 36, 37, 38, 39, 40, 41, 42, 43, 44, 45, 46, 47, 101, 102, 103, 104, 105, 106, 107, 108, 117, 119, 120, 121], [0.1659, 0.2276, 0.1154, 0.202, 0.9285, 0.9284, 0.8689, 0.8423, 0.6547, 0.9514, 0.972, 0.7415, 0.7397, 0.9546, 0.9404, 0.6758, 0.1867, 0.2052, 0.9204, 0.3087, 0.6683, 0.9402, 0.6624, 0.9583, 0.09915, 0.1073, 0.1552, 0.08861]): _vg.add([_i], _w, 'REPLACE')
_vg = ob_human_mesh.vertex_groups.new(name='hand.L')
for _i, _w in zip([36, 37, 38, 39, 103, 104, 106, 117, 118, 119, 120, 121, 122, 123, 124, 126, 127, 128, 137, 392, 393, 394, 395, 396, 397], [0.06972, 0.04018, 0.1277, 0.1313, 0.09474, 0.6811, 0.008401, 0.7963, 0.05706, 0.8132, 0.8232, 0.8432, 0.09911, 0.8964, 0.2536, 0.1826, 0.6749, 0.4893, 0.1324, 0.03492, 0.08992, 0.06597, 0.05482, 0.05053, 0.0243]): _vg.add([_i], _w, 'REPLACE')
_vg = ob_human_mesh.vertex_groups.new(name='thumb1.L')
for _i, _w in zip([117, 118, 121, 122, 123, 126, 128, 135, 136, 137, 138, 392, 394], [0.09788, 0.8864, 0.04353, 0.8731, 0.03673, 0.5412, 0.2418, 0.0522, 0.123, 0.6615, 0.9014, 0.07665, 0.03949]): _vg.add([_i], _w, 'REPLACE')
_vg = ob_human_mesh.vertex_groups.new(name='thumb2.L')
for _i, _w in zip([118, 126, 128, 135, 136, 137, 138, 139, 140, 141, 142], [0.02364, 0.18, 0.01422, 0.9283, 0.8736, 0.1406, 0.08894, 0.9986, 0.9954, 0.9965, 0.9898]): _vg.add([_i], _w, 'REPLACE')
_vg = ob_human_mesh.vertex_groups.new(name='finger1.L')
for _i, _w in zip([112, 113, 114, 115, 119, 123, 124, 125, 126, 127, 128, 129, 130, 132, 133, 134, 137, 392, 393, 394, 395, 396, 397], [0.005657, 0.02058, 0.01393, 0.02143, 0.06911, 0.03409, 0.7221, 0.9694, 0.0803, 0.2866, 0.2222, 0.04406, 0.1011, 0.1422, 0.123, 0.1171, 0.05947, 0.6936, 0.765, 0.7001, 0.84, 0.7709, 0.616]): _vg.add([_i], _w, 'REPLACE')
_vg = ob_human_mesh.vertex_groups.new(name='finger2.L')
for _i, _w in zip([111, 112, 113, 114, 115, 116, 129, 130, 131, 132, 133, 134, 392, 393, 394, 396, 397], [0.06726, 0.1774, 0.2476, 0.1751, 0.1652, 0.09572, 0.06321, 0.7692, 0.9893, 0.5776, 0.6342, 0.7017, 0.1191, 0.1006, 0.1484, 0.1466, 0.308]): _vg.add([_i], _w, 'REPLACE')
_vg = ob_human_mesh.vertex_groups.new(name='finger3.L')
for _i, _w in zip([111, 112, 113, 114, 115, 116, 129, 130, 132, 133, 134, 392, 393, 394, 395, 396], [0.9276, 0.7899, 0.7139, 0.7897, 0.7928, 0.8781, 0.8853, 0.1215, 0.253, 0.2292, 0.1606, 0.03646, 0.02599, 0.01224, 0.0648, 0.002094]): _vg.add([_i], _w, 'REPLACE')
_vg = ob_human_mesh.vertex_groups.new(name='clavicle.R')
for _i, _w in zip([86, 91, 189, 191, 194, 195, 197, 199, 200, 201, 204, 205, 206, 207, 208, 209, 211, 213, 216, 217, 218, 219, 220, 222, 223, 224, 225, 227, 280, 282, 283, 285, 286, 287, 290, 291, 295, 297, 298, 310, 357, 358, 359, 360, 361, 368, 369, 370, 371, 372, 373, 375, 377, 385, 387, 388, 389, 390, 391], [0.04305, 0.01241, 0.8512, 0.8014, 0.84, 0.801, 0.1805, 0.2487, 0.1297, 0.5301, 0.1713, 0.5373, 0.1126, 0.2092, 0.1545, 0.02666, 0.006306, 0.003055, 0.06291, 0.1756, 0.06053, 0.1077, 0.06863, 0.1152, 0.1151, 0.0344, 0.0115, 0.007049, 0.62, 0.7192, 0.9377, 0.8981, 0.5144, 0.1232, 0.03007, 0.1475, 0.9222, 0.07028, 0.1232, 0.8507, 0.1379, 0.07683, 0.3451, 0.4593, 0.4807, 0.06238, 0.3227, 0.08994, 0.3171, 0.3394, 0.1923, 0.3326, 0.1949, 0.003896, 0.06515, 0.05878, 0.06544, 0.07679, 0.0771]): _vg.add([_i], _w, 'REPLACE')
_vg = ob_human_mesh.vertex_groups.new(name='upArm.R')
for _i, _w in zip([189, 191, 194, 195, 204, 205, 206, 207, 209, 210, 212, 213, 216, 217, 218, 219, 222, 223, 224, 225, 226, 227, 228, 229, 230, 231, 236, 237, 239, 240, 241, 242, 243, 280, 286, 287, 290, 291, 295, 296, 297, 298, 299, 300, 301, 302, 305, 306, 307, 308], [0.09853, 0.108, 0.1357, 0.1786, 0.4861, 0.225, 0.7342, 0.6878, 0.01173, 0.01593, 0.06449, 0.02835, 0.2189, 0.1019, 0.3955, 0.2009, 0.8586, 0.8645, 0.8869, 0.9216, 0.9379, 0.9333, 0.8271, 0.7621, 0.8797, 0.7901, 0.34, 0.03052, 0.2558, 0.2574, 0.02234, 0.05976, 0.3213, 0.04398, 0.05728, 0.1462, 0.07851, 0.02496, 0.0707, 0.05079, 0.246, 0.8624, 0.9409, 0.9442, 0.8044, 0.7911, 0.328, 0.009301, 0.3335, 0.02245]): _vg.add([_i], _w, 'REPLACE')
_vg = ob_human_mesh.vertex_groups.new(name='lowArm.R')
for _i, _w in zip([228, 229, 230, 231, 232, 233, 234, 235, 236, 237, 238, 239, 240, 241, 242, 243, 301, 302, 303, 304, 305, 306, 307, 308, 317, 319, 320, 321], [0.1659, 0.2276, 0.1154, 0.202, 0.9285, 0.9284, 0.8689, 0.8423, 0.6547, 0.9514, 0.972, 0.7415, 0.7397, 0.9546, 0.9404, 0.6758, 0.1867, 0.2052, 0.9204, 0.3087, 0.6683, 0.9402, 0.6624, 0.9583, 0.09913, 0.1072, 0.1552, 0.08861]): _vg.add([_i], _w, 'REPLACE')
_vg = ob_human_mesh.vertex_groups.new(name='hand.R')
for _i, _w in zip([232, 233, 234, 235, 303, 304, 306, 317, 318, 319, 320, 321, 322, 323, 324, 326, 327, 328, 332, 333, 334, 337], [0.06973, 0.04025, 0.1277, 0.1314, 0.09471, 0.6811, 0.008407, 0.7968, 0.0576, 0.8136, 0.8246, 0.8431, 0.1003, 0.9028, 0.2562, 0.1981, 0.6859, 0.5048, 0.02088, 0.05043, 0.02537, 0.1385]): _vg.add([_i], _w, 'REPLACE')
_vg = ob_human_mesh.vertex_groups.new(name='thumb1.R')
for _i, _w in zip([317, 318, 321, 322, 323, 326, 328, 332, 334, 335, 336, 337, 338], [0.09795, 0.8867, 0.0436, 0.8725, 0.03933, 0.552, 0.232, 0.04976, 0.01147, 0.05275, 0.123, 0.6615, 0.9015]): _vg.add([_i], _w, 'REPLACE')
_vg = ob_human_mesh.vertex_groups.new(name='thumb2.R')
for _i, _w in zip([318, 326, 328, 335, 336, 337, 338, 339, 340, 341, 342], [0.02326, 0.1725, 0.01194, 0.9279, 0.8735, 0.139, 0.08883, 0.9986, 0.9954, 0.9965, 0.9898]): _vg.add([_i], _w, 'REPLACE')
_vg = ob_human_mesh.vertex_groups.new(name='finger1.R')
for _i, _w in zip([319, 324, 325, 327, 328, 330, 333, 337], [0.06435, 0.674, 0.9649, 0.2276, 0.1778, 0.02759, 0.002205, 0.02648]): _vg.add([_i], _w, 'REPLACE')
_vg = ob_human_mesh.vertex_groups.new(name='finger2.R')
for _i, _w in zip([311, 312, 313, 314, 315, 316, 323, 324, 326, 327, 328, 329, 330, 331, 332, 333, 334], [0.02332, 0.1104, 0.1713, 0.1535, 0.1334, 0.1939, 0.002118, 0.05732, 0.05742, 0.05924, 0.05025, 0.9553, 0.8955, 0.9952, 0.8293, 0.8732, 0.8525]): _vg.add([_i], _w, 'REPLACE')
_vg = ob_human_mesh.vertex_groups.new(name='finger3.R')
for _i, _w in zip([311, 312, 313, 314, 315, 316, 330, 332, 333, 334], [0.9622, 0.8812, 0.8183, 0.838, 0.8551, 0.8003, 0.03306, 0.06417, 0.04552, 0.06219]): _vg.add([_i], _w, 'REPLACE')
_vg = ob_human_mesh.vertex_groups.new(name='upLeg.L')
for _i, _w in zip([0, 2, 4, 5, 12, 13, 48, 49, 50, 51, 52, 53, 54, 55, 56, 57, 59, 60, 61, 62, 63, 64, 65, 66, 67, 68, 69, 70, 71, 72, 73, 81, 84, 92, 93, 94, 109, 198, 203, 245, 246, 247, 249, 250, 251, 252, 253, 254, 292, 293], [0.06443, 0.03967, 0.09212, 0.0727, 0.7382, 0.828, 0.835, 0.5283, 0.5114, 0.7431, 0.6579, 0.2591, 0.2201, 0.8815, 0.092, 0.05641, 0.06646, 0.03597, 0.1096, 0.6439, 0.4883, 0.2685, 0.2919, 0.7507, 0.4964, 0.939, 0.7721, 0.8488, 0.853, 0.9451, 0.9507, 0.04166, 0.007609, 0.3438, 0.3219, 0.08884, 0.8713, 0.0124, 0.003659, 0.03878, 0.2164, 0.07823, 0.1614, 0.1138, 0.1613, 0.06389, 0.04824, 0.09122, 0.1106, 0.07607]): _vg.add([_i], _w, 'REPLACE')
_vg = ob_human_mesh.vertex_groups.new(name='lowLeg.L')
for _i, _w in zip([56, 57, 58, 59, 60, 61, 62, 63, 64, 65, 66, 67, 68, 69, 70, 71, 73, 74, 75, 77, 78, 79, 144, 147], [0.8483, 0.8389, 0.9702, 0.9101, 0.849, 0.8137, 0.3278, 0.5098, 0.7002, 0.6692, 0.2364, 0.503, 0.002565, 0.06929, 0.01857, 0.06473, 0.007441, 0.05691, 0.4624, 0.007438, 0.4427, 0.0669, 0.1047, 0.1027]): _vg.add([_i], _w, 'REPLACE')
_vg = ob_human_mesh.vertex_groups.new(name='foot.L')
for _i, _w in zip([56, 57, 60, 61, 65, 74, 75, 76, 77, 78, 79, 143, 144, 145, 146, 147, 148, 149, 150, 151, 152, 153, 155, 156], [0.05835, 0.1032, 0.1057, 0.07348, 0.000841, 0.9488, 0.5367, 0.9256, 0.9092, 0.5569, 0.9366, 0.9616, 0.8917, 0.7998, 0.6713, 0.8998, 0.984, 0.01269, 0.01131, 0.2248, 0.1773, 0.2314, 0.03685, 0.2016]): _vg.add([_i], _w, 'REPLACE')
_vg = ob_human_mesh.vertex_groups.new(name='toe.L')
for _i, _w in zip([76, 77, 145, 146, 149, 150, 151, 152, 153, 154, 155, 156], [0.04923, 0.0605, 0.1939, 0.3137, 0.9722, 0.9705, 0.7704, 0.816, 0.7667, 0.9859, 0.9594, 0.795]): _vg.add([_i], _w, 'REPLACE')
_vg = ob_human_mesh.vertex_groups.new(name='upLeg.R')
for _i, _w in zip([49, 50, 52, 53, 54, 92, 93, 188, 190, 192, 193, 198, 202, 203, 244, 245, 246, 247, 248, 249, 250, 251, 252, 253, 254, 255, 256, 257, 259, 260, 261, 262, 263, 264, 265, 266, 267, 268, 269, 270, 271, 272, 273, 281, 284, 292, 293, 294, 309], [0.03956, 0.08098, 0.06573, 0.0488, 0.0901, 0.1282, 0.07628, 0.06096, 0.04065, 0.09444, 0.07396, 0.009157, 0.7445, 0.7929, 0.8555, 0.5329, 0.191, 0.4431, 0.7904, 0.1617, 0.1138, 0.1586, 0.6412, 0.2597, 0.2186, 0.8487, 0.09195, 0.05639, 0.06646, 0.03596, 0.1096, 0.6438, 0.4883, 0.2684, 0.2919, 0.7503, 0.4964, 0.9372, 0.7722, 0.8483, 0.8535, 0.9396, 0.947, 0.03679, 0.008034, 0.3251, 0.3224, 0.08991, 0.8731]): _vg.add([_i], _w, 'REPLACE')
_vg = ob_human_mesh.vertex_groups.new(name='lowLeg.R')
for _i, _w in zip([256, 257, 258, 259, 260, 261, 262, 263, 264, 265, 266, 267, 268, 269, 270, 271, 272, 273, 274, 275, 277, 278, 279, 344, 347], [0.8483, 0.8389, 0.9702, 0.9101, 0.849, 0.8137, 0.3278, 0.5098, 0.7002, 0.6692, 0.2364, 0.503, 0.002589, 0.06931, 0.01858, 0.06478, 0.0002453, 0.007467, 0.05691, 0.4624, 0.007438, 0.4427, 0.0669, 0.1047, 0.1027]): _vg.add([_i], _w, 'REPLACE')
_vg = ob_human_mesh.vertex_groups.new(name='foot.R')
for _i, _w in zip([256, 257, 260, 261, 265, 274, 275, 276, 277, 278, 279, 343, 344, 345, 346, 347, 348, 349, 350, 351, 352, 353, 355, 356], [0.05835, 0.1032, 0.1057, 0.07348, 0.0008413, 0.9488, 0.5367, 0.9256, 0.9092, 0.5569, 0.9366, 0.9616, 0.8917, 0.7998, 0.6713, 0.8998, 0.984, 0.01269, 0.01131, 0.2248, 0.1773, 0.2314, 0.03685, 0.2016]): _vg.add([_i], _w, 'REPLACE')
_vg = ob_human_mesh.vertex_groups.new(name='toe.R')
for _i, _w in zip([276, 277, 345, 346, 349, 350, 351, 352, 353, 354, 355, 356], [0.04923, 0.0605, 0.1939, 0.3137, 0.9722, 0.9705, 0.7704, 0.816, 0.7667, 0.9859, 0.9594, 0.795]): _vg.add([_i], _w, 'REPLACE')
_m = ob_human_mesh.modifiers.new('Armature', 'ARMATURE')
_m.object = ob_armature

# ---- collection membership
col_collection_1.objects.link(ob_armature)
col_collection_1.objects.link(ob_human_mesh)

# ---- scene / render settings (as saved in the file)
scene.frame_start = 1; scene.frame_end = 250; scene.frame_set(1)
scene.render.engine = 'BLENDER_EEVEE_NEXT'
scene.render.resolution_percentage = 50
scene.render.dither_intensity = 0.0
scene.cycles.use_denoising = False
scene.cycles.samples = 128
scene.cycles.sampling_pattern = 'TABULATED_SOBOL'
scene.cycles.light_sampling_threshold = 0.0
scene.cycles.use_adaptive_sampling = False
scene.cycles.use_light_tree = False
scene.cycles.blur_glossy = 0.0
scene.cycles.sample_clamp_indirect = 0.0
scene.view_settings.view_transform = 'Standard'
bpy.context.view_layer.update()

# ---- added for rendering (the .blend has no active camera and no usable light): camera, sun
cam_auto = bpy.data.cameras.new('AutoCamera')
cam_auto.lens = 50.0
cam_auto.sensor_width = 36.0
cam_auto.clip_end = 1000.0
ob_auto_camera = bpy.data.objects.new('AutoCamera', cam_auto)
scene.collection.objects.link(ob_auto_camera)
ob_auto_camera.location = (2.6589, -3.21375, 3.09049)
ob_auto_camera.rotation_euler = (1.09748, -7.21219e-08, 0.694738)
scene.camera = ob_auto_camera
light_auto_sun = bpy.data.lights.new('AutoSun', 'SUN')
light_auto_sun.energy = 3.0
light_auto_sun.angle = 0.0523599
ob_auto_sun = bpy.data.objects.new('AutoSun', light_auto_sun)
scene.collection.objects.link(ob_auto_sun)
ob_auto_sun.rotation_euler = (0.872665, 0.174533, 0.523599)
bpy.context.view_layer.update()
